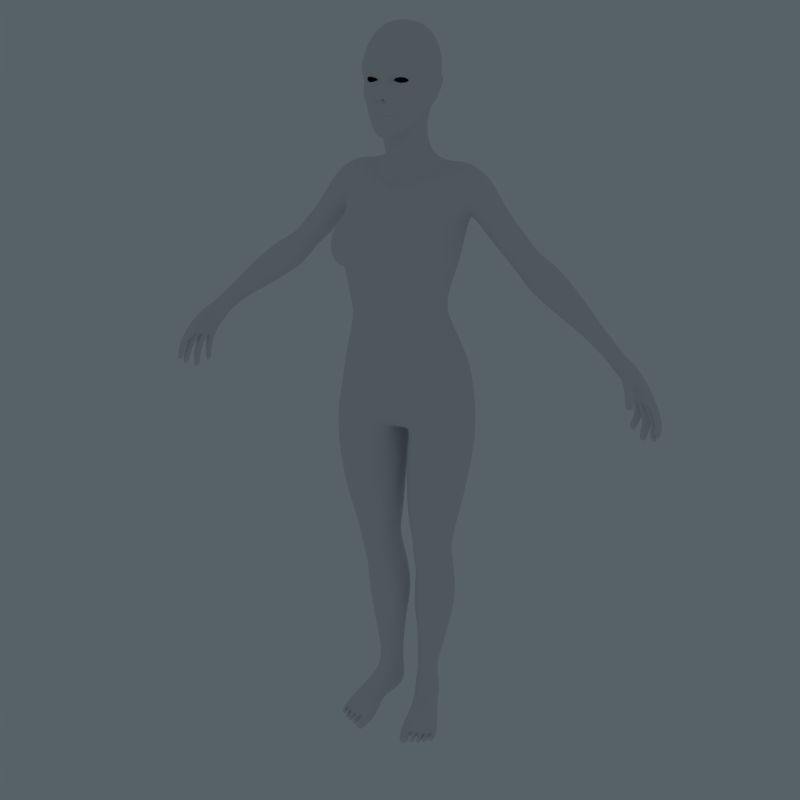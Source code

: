 # Source: cgc_character_female_basemesh.blend  (saved by Blender 2.61.0; exported with 4.5.12 LTS)
import bpy
from mathutils import Matrix  # noqa: F401  (used for matrix-valued properties, if any)

bpy.ops.wm.read_factory_settings(use_empty=True)
scene = bpy.context.scene
scene.name = 'Scene'

# ---- collections
col_collection_1 = bpy.data.collections.new('Collection 1'); scene.collection.children.link(col_collection_1)
col_collection_2 = bpy.data.collections.new('Collection 2'); scene.collection.children.link(col_collection_2)
col_collection_2.hide_render = True
col_collection_2.hide_viewport = True

# ---- materials (node trees are filled in below, after node groups)
mat_basemesh = bpy.data.materials.new('basemesh')
mat_basemesh.alpha_threshold = 0.0
mat_basemesh.use_transparent_shadow = False
mat_basemesh.roughness = 0.5
mat_basemesh.specular_intensity = 0.1
mat_basemesh.line_color = (0.0, 0.0, 0.0, 1.0)
mat_material = bpy.data.materials.new('Material')
mat_material.alpha_threshold = 0.0
mat_material.use_transparent_shadow = False
mat_material.roughness = 0.5
mat_material.line_color = (0.0, 0.0, 0.0, 1.0)

# ---- material node trees

# ---- world
world_world = bpy.data.worlds.new('World'); scene.world = world_world
world_world.color = (0.09638, 0.1211, 0.1352)
world_world.use_sun_shadow = False
world_world.sun_shadow_jitter_overblur = 0.0
world_world.cycles.sampling_method = 'MANUAL'
world_world.cycles.sample_map_resolution = 256

# ---- cameras
cam_camera = bpy.data.cameras.new('Camera')
cam_camera.clip_end = 100.0
cam_camera.lens = 35.0
cam_camera.sensor_width = 32.0
cam_camera.sensor_height = 18.0
cam_camera.ortho_scale = 7.314
cam_camera.dof.focus_distance = 0.0
cam_camera.dof.aperture_fstop = 128.0

# ---- lights
light_spot_002 = bpy.data.lights.new('Spot.002', 'SPOT')
light_spot_002.color = (1.0, 0.6001, 0.4054)
light_spot_002.transmission_factor = 0.0
light_spot_002.energy = 600.0
light_spot_002.shadow_buffer_clip_start = 0.5
light_spot_002.shadow_soft_size = 1.0
light_spot_002.shadow_maximum_resolution = 0.006
light_spot_002.use_absolute_resolution = True
light_spot_002.cycles.use_multiple_importance_sampling = False
light_spot_001 = bpy.data.lights.new('Spot.001', 'SPOT')
light_spot_001.color = (0.5038, 0.7461, 1.0)
light_spot_001.transmission_factor = 0.0
light_spot_001.use_shadow = False
light_spot_001.energy = 300.0
light_spot_001.shadow_buffer_clip_start = 0.5
light_spot_001.shadow_soft_size = 1.0
light_spot_001.shadow_maximum_resolution = 0.006
light_spot_001.use_absolute_resolution = True
light_spot_001.cycles.use_multiple_importance_sampling = False
light_spot = bpy.data.lights.new('Spot', 'SPOT')
light_spot.color = (1.0, 0.6734, 0.3117)
light_spot.transmission_factor = 0.0
light_spot.use_shadow = False
light_spot.energy = 200.0
light_spot.shadow_buffer_clip_start = 0.5
light_spot.shadow_soft_size = 1.0
light_spot.shadow_maximum_resolution = 0.006
light_spot.use_absolute_resolution = True
light_spot.cycles.use_multiple_importance_sampling = False

# ---- meshes
me_female_body_basemesh = bpy.data.meshes.new('female_body_basemesh')
me_female_body_basemesh.from_pydata([(0.07563, 0.4282, 1.877), (0.1452, 0.4193, 1.875), (0.169, 0.4921, 1.741), (0.08463, 0.4847, 1.746), (0.1952, 0.3791, 1.877), (0.2507, 0.3268, 1.879), (0.3775, 0.4715, 1.75), (0.2698, 0.4744, 1.742), (0.2715, 0.2525, 1.87), (0.2083, 0.2572, 1.976), (0.2174, 0.201, 1.951), (0.3262, 0.09007, 2.502), (0.3197, 0.05728, 2.494), (0.3123, 0.05749, 2.431), (0.3197, 0.08921, 2.448), (0.323, 0.02597, 2.495), (0.3075, 0.03502, 2.425), (0.1943, -0.1643, -0.6675), (3.338e-06, -0.1895, -0.6771), (3.338e-06, -0.1632, -0.8457), (0.2059, -0.1296, -0.7728), (0.3639, -0.2025, -0.6204), (0.3841, -0.2258, -0.7921), (0.5786, -0.1672, -0.5827), (0.6087, -0.1889, -0.7903), (0.704, -0.0263, -0.5713), (0.7397, -0.0451, -0.7886), (0.7297, 0.1876, -0.5547), (0.777, 0.163, -0.7932), (0.7506, 0.3318, -0.7994), (0.7049, 0.3612, -0.5416), (0.103, 0.6676, -0.5853), (0.3121, 0.7282, -0.55), (0.3071, 0.6771, -0.8384), (0.1408, 0.6497, -0.8195), (3.338e-06, 0.5801, -0.5508), (3.338e-06, 0.5622, -0.7033), (0.5471, 0.6497, -0.5262), (0.6424, 0.5341, -0.5312), (0.6812, 0.4997, -0.8067), (0.5707, 0.6127, -0.8095), (0.577, -0.006694, 1.17), (0.5679, -0.1197, 1.043), (0.5752, -0.04981, 0.9657), (0.5857, 0.04642, 1.117), (1.897, 0.09511, 0.2819), (1.909, 0.04939, 0.3069), (1.786, 0.07026, 0.3938), (1.768, 0.1178, 0.3598), (0.6981, 0.09926, 1.442), (0.6231, 0.05694, 1.506), (0.6273, 0.1137, 1.377), (0.6823, 0.1353, 1.391), (1.925, 0.2146, 0.329), (1.905, 0.187, 0.296), (1.772, 0.2231, 0.3754), (1.796, 0.2593, 0.4234), (0.5903, 0.08972, 1.254), (0.5902, 0.1123, 1.201), (0.6036, 0.191, 1.2), (0.6298, 0.188, 1.308), (0.5331, -0.2007, 0.9261), (0.5295, -0.1546, 0.7704), (0.5829, 0.4446, 1.308), (0.574, 0.5137, 1.437), (0.6832, 0.4724, 1.365), (0.6563, 0.4097, 1.329), (0.5916, 0.03704, 1.329), (1.966, 0.001629, 0.4153), (1.994, 0.03416, 0.4663), (1.883, 0.07073, 0.5934), (1.854, 0.02985, 0.5301), (1.612, 0.1277, 0.4613), (1.646, 0.08163, 0.4973), (1.497, 0.09321, 0.6004), (1.448, 0.1372, 0.5678), (1.98, 0.1931, 0.4248), (1.996, 0.141, 0.4598), (2.126, 0.09203, 0.3373), (2.11, 0.1414, 0.3038), (1.957, 0.2185, 0.3841), (1.829, 0.2695, 0.4849), (1.858, 0.2454, 0.5379), (1.766, 0.1764, 0.359), (1.897, 0.1471, 0.2822), (1.935, 0.01289, 0.3572), (1.817, 0.04222, 0.4501), (1.06, 0.4567, 1.118), (1.125, 0.4091, 1.172), (1.237, 0.3908, 1.048), (1.176, 0.4366, 1.004), (2.003, 0.07989, 0.4761), (2.133, 0.04007, 0.3511), (2.039, 0.0231, 0.208), (2.062, -0.01616, 0.2533), (1.888, 0.1238, 0.6019), (1.064, 0.1001, 1.131), (1.141, 0.144, 1.177), (1.009, 0.1521, 1.345), (0.9111, 0.1034, 1.316), (0.7862, 0.2154, 1.226), (0.9363, 0.234, 1.054), (0.9589, 0.1511, 1.057), (0.8114, 0.1343, 1.232), (1.174, 0.2554, 1.205), (1.287, 0.1504, 1.022), (1.295, 0.2466, 1.077), (1.688, 0.3185, 0.6536), (1.65, 0.3328, 0.5942), (1.469, 0.3838, 0.7065), (1.517, 0.3785, 0.7737), (1.615, 0.3057, 0.526), (1.595, 0.2524, 0.4746), (1.414, 0.2792, 0.5818), (1.434, 0.3445, 0.6349), (1.758, 0.1218, 0.7218), (1.753, 0.1917, 0.7277), (1.615, 0.2454, 0.849), (1.626, 0.1601, 0.8433), (1.695, 0.06581, 0.5553), (1.566, 0.08424, 0.6537), (0.9443, 0.4016, 1.05), (0.9306, 0.3119, 1.056), (0.7795, 0.3121, 1.224), (0.7951, 0.4041, 1.203), (1.725, 0.2706, 0.7003), (1.878, 0.194, 0.5796), (1.421, 0.2121, 0.5657), (1.597, 0.1947, 0.4587), (1.735, 0.06527, 0.6471), (1.609, 0.0933, 0.7557), (0.9877, 0.457, 1.068), (0.8265, 0.4725, 1.219), (1.158, 0.3512, 1.201), (1.277, 0.3354, 1.078), (0.9017, 0.4822, 1.271), (1.011, 0.09972, 1.087), (1.105, 0.1474, 0.9071), (1.179, 0.1162, 0.9177), (0.07102, 0.439, -1.3), (0.06592, 0.4667, -1.004), (0.1644, 0.5425, -0.9638), (0.1724, 0.5295, -1.289), (0.5855, -0.03849, 1.243), (0.561, -0.05981, 1.382), (0.5593, -0.1684, 1.294), (0.5949, -0.1715, 1.126), (0.5838, 0.008545, 1.452), (2.443, 0.03709, -0.4867), (2.402, 0.03039, -0.4569), (2.412, 0.05378, -0.4288), (2.461, 0.06811, -0.4444), (2.401, 0.004414, -0.4469), (2.398, 0.006907, -0.4864), (2.395, -0.01295, -0.482), (2.505, -0.07768, -0.5009), (2.503, -0.04959, -0.5091), (2.506, -0.07052, -0.5587), (2.508, -0.09642, -0.5544), (2.557, -0.03934, -0.5307), (2.514, -0.02521, -0.4635), (2.575, -0.007745, -0.4693), (2.42, -0.01471, -0.4414), (2.466, -0.007282, -0.473), (2.488, 0.01496, -0.4278), (2.433, -0.0005421, -0.4101), (2.577, -0.06001, -0.5298), (2.581, -0.08449, -0.5143), (2.572, -0.1092, -0.5813), (2.565, -0.09043, -0.5981), (2.623, -0.1512, -0.4531), (2.681, -0.1423, -0.4751), (2.687, -0.1077, -0.404), (2.624, -0.13, -0.4093), (2.68, -0.1193, -0.4903), (2.676, -0.1723, -0.5443), (2.673, -0.1551, -0.5614), (2.526, -0.09562, -0.4925), (2.597, -0.05989, -0.4525), (2.539, -0.07608, -0.445), (2.413, 0.02453, -0.4148), (2.517, -0.05467, -0.4518), (2.46, 0.01569, -0.4884), (2.443, -0.02628, -0.5196), (2.436, -0.01308, -0.5344), (2.664, -0.09726, -0.4933), (2.669, -0.06006, -0.4222), (2.688, -0.08027, -0.4139), (2.645, -0.1889, -0.4153), (2.642, -0.1634, -0.4235), (2.654, -0.1804, -0.4687), (2.656, -0.2029, -0.4635), (2.694, -0.1535, -0.4362), (2.641, -0.1463, -0.3768), (2.698, -0.1279, -0.3681), (2.665, -0.2067, -0.4032), (2.711, -0.1985, -0.4177), (2.712, -0.1747, -0.3488), (2.668, -0.1885, -0.3536), (2.483, 0.04463, -0.4422), (2.605, -0.1326, -0.4642), (2.607, -0.1088, -0.4194), (2.687, -0.1601, -0.2858), (2.645, -0.1774, -0.2999), (2.619, -0.1373, -0.3262), (2.672, -0.1137, -0.3057), (2.624, -0.1611, -0.317), (2.622, -0.1689, -0.2415), (2.599, -0.1503, -0.2606), (2.71, -0.175, -0.4304), (2.712, -0.1494, -0.3586), (2.713, -0.2158, -0.4827), (2.71, -0.1974, -0.4967), (2.685, -0.1347, -0.2945), (2.653, -0.09579, -0.2481), (2.667, -0.1198, -0.235), (2.606, -0.1052, -0.4736), (2.606, -0.08034, -0.4299), (2.597, -0.02829, -0.4642), (2.59, -0.09373, -0.3659), (2.609, -0.1133, -0.3532), (2.584, -0.1009, -0.2865), (2.561, -0.07975, -0.3026), (2.645, -0.1711, -0.3672), (2.666, -0.0867, -0.3343), (2.664, -0.05886, -0.3405), (2.646, -0.03948, -0.3506), (2.622, -0.0183, -0.2858), (2.642, -0.04059, -0.2738), (2.587, -0.06501, -0.3736), (2.593, -0.03512, -0.3852), (2.528, -0.05465, -0.3783), (2.435, 0.01669, -0.371), (2.493, 0.03682, -0.3737), (2.501, 0.05178, -0.325), (2.435, 0.02916, -0.3214), (2.588, -0.007353, -0.3963), (2.566, 0.01267, -0.4018), (2.556, 0.03072, -0.3395), (2.578, 0.01012, -0.3296), (2.508, -0.03358, -0.3854), (2.514, -0.04703, -0.3348), (2.492, -0.02479, -0.3457), (2.468, 0.08632, -0.3888), (2.416, 0.0684, -0.3869), (2.414, 0.08936, -0.34), (2.471, 0.109, -0.3424), (2.489, 0.06519, -0.3839), (2.495, 0.08477, -0.3359), (2.504, -0.005161, -0.3962), (2.489, 0.00713, -0.3539), (2.488, 0.09934, -0.2775), (2.465, 0.1223, -0.2863), (2.459, 0.1403, -0.2389), (2.485, 0.1137, -0.2284), (2.406, 0.1018, -0.294), (2.613, -0.1326, -0.5247), (2.612, -0.1572, -0.5196), (2.417, 0.03977, -0.3777), (2.407, 0.06855, -0.2882), (2.415, 0.05609, -0.3298), (2.494, 0.06731, -0.2698), (2.557, 0.02782, -0.2546), (2.535, 0.04869, -0.2662), (2.511, 0.06442, -0.2009), (2.535, 0.04155, -0.1872), (2.563, -0.003205, -0.2461), (2.583, -0.02116, -0.3208), (2.604, -0.02931, -0.2049), (2.608, -0.05916, -0.2005), (2.647, -0.07303, -0.2689), (2.522, -0.04233, -0.2529), (2.585, -0.008489, -0.2174), (2.557, -0.04673, -0.3113), (2.425, 0.04281, -0.2785), (2.552, 0.006079, -0.1554), (2.573, -0.01761, -0.1414), (2.528, -0.07349, -0.2468), (2.491, -0.03337, -0.2647), (2.553, -0.1169, -0.2135), (2.611, -0.0839, -0.1825), (2.593, -0.1225, -0.2709), (2.561, -0.1438, -0.203), (2.583, -0.1598, -0.1826), (2.539, -0.159, -0.1344), (2.513, -0.1429, -0.1558), (2.624, -0.1077, -0.1685), (2.584, -0.06954, -0.1278), (2.599, -0.0967, -0.1118), (2.547, -0.09469, -0.231), (2.497, -0.09487, -0.1745), (2.476, -0.07065, -0.1928), (2.42, -0.3802, -0.1075), (2.38, -0.3755, -0.1228), (2.401, -0.4301, -0.158), (2.436, -0.4359, -0.1473), (2.436, -0.3221, -0.1627), (2.4, -0.3308, -0.1595), (2.383, -0.273, -0.1331), (2.423, -0.2611, -0.136), (2.464, -0.3323, -0.139), (2.47, -0.3833, -0.1596), (2.445, -0.3745, -0.1779), (2.414, -0.3817, -0.1757), (2.402, 0.04223, -0.2282), (2.382, 0.07208, -0.24), (2.466, 0.02124, -0.2849), (2.471, -0.01065, -0.2776), (2.452, -0.03153, -0.2067), (2.43, -0.006384, -0.2223), (2.458, -0.3724, -0.1012), (2.469, -0.427, -0.1398), (2.624, -0.1397, -0.1624), (2.669, -0.1492, -0.2257), (2.445, -0.3144, -0.06139), (2.403, -0.3218, -0.06674), (2.404, -0.2195, -0.09586), (2.367, -0.2291, -0.0926), (2.333, -0.181, -0.04397), (2.385, -0.1766, -0.07591), (2.387, -0.2764, -0.02917), (2.347, -0.2732, -0.04599), (2.361, -0.3183, -0.08479), (2.434, -0.2323, -0.07075), (2.453, -0.274, -0.11), (2.427, -0.2692, -0.02351), (2.412, -0.2207, 0.03301), (2.366, -0.2287, 0.02573), (2.463, -0.1483, -0.04402), (2.506, -0.125, -0.001996), (2.46, -0.1165, 0.05185), (2.425, -0.1519, 0.0002365), (2.322, -0.1274, -0.03713), (2.322, -0.06691, -0.03472), (2.38, -0.06411, -0.09058), (2.394, -0.1144, -0.08456), (2.273, -0.1535, 0.05507), (2.276, -0.07224, 0.02538), (2.499, -0.1476, -0.08491), (2.54, -0.1229, -0.037), (2.424, -0.1417, -0.07505), (2.465, -0.1414, -0.1095), (2.386, -0.1475, -0.05323), (2.472, -0.05926, 0.04767), (2.517, -0.07076, -0.0002437), (2.301, -0.006839, -0.05399), (2.285, 0.0385, -0.07764), (2.34, 0.04263, -0.1222), (2.368, 0.004131, -0.1159), (2.428, -0.09503, -0.1178), (2.446, -0.1189, -0.1201), (2.429, 0.0673, 0.01045), (2.396, 0.1141, 0.001753), (2.345, 0.1155, 0.06859), (2.369, 0.07585, 0.08579), (2.373, 0.1423, -0.01745), (2.345, 0.1564, -0.0383), (2.287, 0.1528, 0.0265), (2.321, 0.1399, 0.04867), (2.472, -0.02569, 0.03777), (2.397, -0.001038, 0.1237), (2.401, -0.04712, 0.1289), (2.253, -0.008738, 0.01566), (2.454, 0.01925, 0.02453), (2.402, 0.03831, 0.08699), (2.435, 0.1072, -0.05873), (2.417, 0.1387, -0.07353), (2.328, 0.04462, 0.1547), (2.299, 0.1081, 0.1218), (2.234, 0.1087, 0.1835), (2.256, 0.0534, 0.2155), (1.229, 0.4265, 0.9493), (1.189, 0.4223, 0.9107), (1.119, 0.4377, 0.962), (1.324, 0.4316, 0.892), (1.394, 0.3868, 0.9305), (1.57, 0.3315, 0.8212), (0.5721, 0.5092, 1.645), (0.4676, 0.4611, 1.75), (0.6011, 0.4317, 1.76), (0.697, 0.462, 1.664), (0.658, 0.5086, 1.526), (0.7687, 0.4643, 1.579), (0.9791, 0.4325, 1.326), (1.277, 0.4256, 0.8315), (0.7724, 0.4941, 1.423), (0.8739, 0.4457, 1.46), (2.4, -0.01781, -0.1483), (2.409, -0.03874, -0.1449), (2.398, 0.003806, -0.1688), (2.382, 0.02501, -0.1648), (2.226, 0.04041, -0.01793), (2.425, -0.06986, -0.1434), (2.37, 0.04785, -0.1727), (2.277, 0.1387, 0.09911), (2.243, 0.1493, 0.064), (2.209, 0.1383, 0.1585), (2.424, 0.02935, -0.2292), (2.469, -0.03534, -0.1991), (2.352, 0.07671, -0.1927), (2.363, 0.1203, -0.1889), (2.39, 0.117, -0.2481), (2.55, -0.06906, -0.5954), (2.527, -0.1115, -0.5439), (2.543, 0.006742, -0.1782), (2.518, 0.05316, -0.134), (2.489, 0.07173, -0.1287), (2.391, 0.1572, -0.09222), (2.461, 0.125, -0.1488), (2.435, 0.1477, -0.164), (2.426, 0.004645, -0.5288), (2.411, -0.02418, -0.4762), (2.492, 0.07642, -0.2197), (2.629, -0.172, -0.5074), (2.578, -0.05121, -0.1364), (2.661, -0.1333, -0.56), (2.546, -0.006104, -0.09126), (2.52, 0.01655, -0.09011), (2.505, -0.1112, -0.1671), (2.404, -0.1019, 0.1025), (2.344, -0.1642, 0.1022), (2.319, -0.2249, 0.006619), (2.55, -0.07883, -0.0384), (2.539, -0.05222, -0.05085), (2.511, -0.04093, -0.01168), (2.594, -0.1354, -0.1078), (2.698, -0.1767, -0.4982), (2.466, 0.05695, -0.04776), (2.47, 0.09001, -0.1391), (2.494, 0.006993, -0.02837), (2.532, -0.0321, -0.07298), (2.516, 0.03014, -0.1128), (2.231, -0.05593, 0.08345), (2.257, -0.08691, 0.09895), (2.21, -0.0662, 0.1807), (2.176, -0.04216, 0.1494), (2.201, -0.007524, 0.05709), (2.188, 0.03579, 0.03728), (2.205, 0.1235, 0.03523), (2.24, 0.1249, -0.007535), (2.172, 0.1473, 0.1241), (2.288, 0.1278, -0.07772), (2.67, -0.2185, -0.4524), (2.144, 0.003304, 0.1156), (2.132, 0.0475, 0.09533), (2.409, -0.161, 0.08776), (2.338, 0.1266, -0.1261), (2.411, -0.1857, -0.02587), (2.322, -0.08556, 0.1468), (2.25, -0.0418, 0.214), (2.133, 0.09151, 0.09232), (2.19, 0.08473, 0.02805), (2.144, 0.1249, 0.1), (1.296, 0.1347, 0.8006), (1.375, 0.1321, 0.8329), (1.241, 0.1131, 0.9573), (1.208, 0.1609, 0.7959), (1.395, 0.1639, 0.9191), (1.164, 0.3613, 0.8588), (1.08, 0.3835, 0.9297), (1.146, 0.288, 0.8339), (1.066, 0.305, 0.9183), (1.346, 0.3263, 1.013), (1.368, 0.2442, 1.006), (1.345, 0.1089, 0.7319), (1.447, 0.1108, 0.7546), (1.292, 0.3817, 0.9853), (1.458, 0.3061, 0.9523), (1.473, 0.1334, 0.8592), (2.122, -0.001512, 0.3413), (2.092, -0.03, 0.2993), (2.265, 0.001812, 0.2253), (2.027, 0.1086, 0.185), (2.026, 0.06303, 0.1862), (2.036, 0.1435, 0.1959), (2.058, 0.1672, 0.2245), (2.089, 0.1663, 0.2703), (0.3104, 0.08793, 2.373), (0.3125, 0.06565, 2.378), (0.2855, 0.05023, 2.366), (0.2786, 0.07884, 2.361), (0.3841, 0.167, 2.623), (0.3738, 0.1735, 2.552), (0.3146, 0.1727, 2.55), (0.3312, 0.1636, 2.627), (0.324, 0.123, 2.463), (0.3408, 0.1598, 2.474), (0.3475, 0.1332, 2.526), (0.3603, 0.08407, 2.606), (0.3433, 0.05242, 2.562), (0.3683, 0.1273, 2.63), (0.3159, 0.1151, 2.387), (0.3164, 0.1449, 2.425), (0.3065, 0.01503, 2.413), (0.287, 0.02842, 2.35), (0.3419, 0.06501, 2.632), (0.3346, -0.0007141, 2.577), (0.3311, 0.03456, 2.574), (0.3317, 0.07431, 2.602), (0.3398, 0.1293, 2.659), (0.3325, 0.1202, 2.627), (0.2821, 0.1423, 2.422), (0.2871, 0.1576, 2.466), (0.2833, 0.1092, 2.376), (0.07634, -0.3792, 2.289), (0.07694, -0.3761, 2.286), (0.0943, -0.355, 2.289), (0.09422, -0.3578, 2.29), (0.0562, -0.3851, 2.291), (0.05744, -0.3946, 2.287), (0.2773, 0.01105, 1.712), (0.2172, 0.03315, 1.735), (0.1217, -0.03008, 1.696), (0.1472, -0.05236, 1.668), (0.3719, 0.1213, 1.766), (0.2565, 0.1176, 1.788), (0.0416, -0.4467, 2.427), (0.06273, -0.4485, 2.429), (0.04319, -0.464, 2.44), (0.03481, -0.4558, 2.436), (0.07418, -0.09781, 1.645), (0.08305, -0.1279, 1.634), (0.1983, -0.0793, 1.668), (0.1063, -0.3437, 2.289), (0.1039, -0.3487, 2.29), (0.06247, -0.04985, 1.676), (0.3852, 0.2054, 1.802), (0.2692, 0.1918, 1.838), (0.03093, -0.4222, 2.414), (0.03804, -0.4176, 2.391), (0.05512, -0.4045, 2.396), (0.04157, -0.4233, 2.409), (0.4021, 0.2741, 1.844), (0.1189, -0.3304, 2.281), (0.1182, -0.3393, 2.287), (0.1096, -0.3436, 2.288), (0.3082, -0.05179, 2.397), (0.2909, -0.04872, 2.339), (0.2456, 0.009768, 2.271), (0.2814, -0.05065, 2.291), (0.2544, -0.1276, 2.247), (0.2273, -0.09816, 2.198), (0.2446, 0.07486, 2.308), (0.2699, 0.07782, 2.338), (0.0731, -0.1047, 2.069), (0.07907, -0.0792, 2.005), (0.1305, -0.05007, 2.022), (0.157, -0.05605, 2.089), (0.2534, -0.2188, 2.561), (0.2868, -0.1772, 2.554), (0.2811, -0.183, 2.584), (0.2502, -0.2182, 2.581), (0.2146, 0.1893, 2.282), (0.1716, 0.2504, 2.295), (0.1809, 0.2542, 2.348), (0.224, 0.1843, 2.335), (0.05972, -0.1665, 2.094), (3.338e-06, -0.1721, 2.093), (3.338e-06, -0.1116, 2.042), (0.2382, 0.1314, 2.261), (0.2246, 0.1276, 2.171), (0.2012, 0.1855, 2.19), (0.2548, 0.1318, 2.323), (0.1163, -0.04744, 1.922), (0.1354, -0.02469, 1.914), (0.173, -0.007261, 2.027), (0.07836, -0.05436, 1.932), (0.04139, -0.01889, 1.766), (0.06561, -0.037, 1.765), (0.1129, 0.2884, 2.294), (0.1681, 0.2432, 2.214), (0.1204, 0.2837, 2.224), (3.338e-06, -0.09469, 1.998), (3.338e-06, -0.06703, 1.931), (0.239, 0.07675, 2.247), (0.2146, 0.07406, 2.151), (0.02369, -0.05427, 1.653), (3.338e-06, -0.05415, 1.65), (3.338e-06, -0.1018, 1.624), (0.02341, -0.1067, 1.625), (0.05496, 0.3002, 2.229), (0.04859, 0.2998, 2.291), (0.2038, 0.003524, 2.118), (0.2386, 0.01449, 2.219), (3.338e-06, 0.3066, 2.23), (3.338e-06, 0.2941, 2.283), (0.2668, 0.04013, 2.98), (0.1858, 0.02322, 3.049), (0.1769, -0.08915, 3.023), (0.2573, -0.05066, 2.947), (0.261, 0.1843, 2.391), (0.2287, 0.2613, 2.398), (0.2791, 0.2138, 2.464), (0.337, 0.1556, 2.815), (0.3013, 0.2547, 2.85), (0.2784, 0.1866, 2.94), (0.3099, 0.09541, 2.904), (0.08992, 0.0106, 3.087), (0.08084, -0.1024, 3.06), (3.338e-06, 0.00268, 3.094), (3.338e-06, -0.1068, 3.065), (0.3126, -0.001893, 2.869), (0.3411, 0.05664, 2.784), (0.3477, 0.1008, 2.71), (0.3423, 0.1905, 2.729), (0.3303, 0.2002, 2.653), (0.306, 0.3019, 2.65), (0.3097, 0.2898, 2.748), (0.1909, -0.1525, 2.169), (0.1396, -0.1079, 2.133), (0.1832, -0.05234, 2.162), (0.1928, 0.07175, 2.024), (0.1578, 0.03324, 1.897), (0.1913, 0.09698, 1.853), (0.2054, 0.1519, 1.913), (0.1232, 0.008456, 1.769), (0.1682, 0.0505, 1.793), (0.05281, 0.3129, 2.355), (0.1141, 0.304, 2.355), (3.338e-06, 0.2985, 2.349), (0.3364, -0.02711, 2.751), (0.3104, -0.08598, 2.835), (0.3271, -0.0918, 2.721), (0.3362, -0.04533, 2.644), (0.3453, 0.02204, 2.68), (0.2544, -0.1396, 2.904), (0.08613, -0.03036, 1.763), (0.2449, -0.2387, 2.542), (0.2777, -0.2034, 2.52), (0.2114, -0.2984, 2.631), (0.2375, -0.2433, 2.61), (0.2816, -0.2198, 2.635), (0.244, -0.2834, 2.669), (0.06778, -0.3428, 2.612), (0.1037, -0.3482, 2.64), (0.09871, -0.3661, 2.661), (0.05695, -0.3583, 2.62), (0.9593, 0.2785, 1.474), (1.042, 0.2699, 1.363), (1.021, 0.3694, 1.355), (0.9231, 0.3788, 1.47), (0.2327, -0.2053, 2.327), (0.2108, -0.188, 2.203), (0.2653, -0.1361, 2.327), (0.09957, -0.06008, -1.601), (0.0401, 0.09608, -1.598), (0.05632, 0.1079, -1.9), (0.109, -0.06095, -1.9), (0.1252, -0.02898, -2.126), (0.07925, 0.1231, -2.127), (0.1144, 0.1419, -2.347), (0.1535, 0.002223, -2.344), (0.3063, 0.5189, -1.605), (0.4997, 0.4831, -1.611), (0.4639, 0.4519, -1.927), (0.2925, 0.4831, -1.922), (0.2836, 0.4522, -2.171), (0.4328, 0.426, -2.173), (0.413, 0.4128, -2.41), (0.2864, 0.4347, -2.412), (0.596, 0.1542, -2.143), (0.575, 0.2568, -2.152), (0.6267, 0.2581, -1.923), (0.6517, 0.1412, -1.918), (0.3548, -0.1376, -2.134), (0.2203, -0.1271, -2.129), (0.2334, -0.07948, -2.347), (0.3467, -0.0878, -2.35), (0.3987, -0.2464, -1.611), (0.5677, -0.1765, -1.616), (0.5984, -0.1959, -1.3), (0.4127, -0.2597, -1.298), (0.8485, 0.09482, 1.274), (0.3745, -0.1916, -1.909), (0.5242, -0.1296, -1.914), (0.1982, -0.3116, 2.39), (0.2478, -0.2324, 2.396), (0.2617, -0.2491, 2.451), (0.1955, -0.3204, 2.455), (0.9175, 0.1583, 1.476), (0.1832, -0.2999, 2.567), (0.1958, -0.2911, 2.546), (0.216, -0.2618, 2.558), (0.2043, -0.2785, 2.573), (0.6827, 0.265, -1.619), (0.7116, 0.1328, -1.62), (0.2235, -0.231, -1.606), (0.219, -0.1786, -1.904), (0.6876, -0.03228, -1.62), (0.7607, 0.1396, -1.302), (0.7322, -0.0432, -1.302), (0.2203, -0.2749, 2.526), (0.2446, -0.2664, 2.499), (0.5643, 0.3724, -1.925), (0.613, 0.3941, -1.615), (0.5332, 0.5274, -1.29), (0.6591, 0.4334, -1.298), (0.06127, 0.2399, -1.907), (0.04569, 0.2448, -1.597), (0.02749, 0.1079, -1.326), (0.03118, 0.2813, -1.316), (0.09186, 0.3686, -1.914), (0.08092, 0.3897, -1.599), (0.1729, 0.4797, -1.601), (0.1742, 0.4482, -1.918), (0.1811, 0.4218, -2.166), (0.1093, 0.3525, -2.153), (0.2318, -0.2418, -1.302), (0.1045, -0.06923, -1.319), (0.6304, -0.003185, -1.917), (0.5775, 0.02761, -2.14), (0.485, -0.08309, -2.138), (0.4571, -0.03919, -2.354), (0.5356, 0.05909, -2.356), (0.3163, 0.5673, -1.296), (0.1005, 0.2077, -3.449), (0.1847, 0.134, -3.458), (0.1845, 0.1213, -3.26), (0.09383, 0.1995, -3.247), (0.1168, 0.1676, -3.012), (0.2033, 0.09057, -3.036), (0.2224, 0.07054, -2.851), (0.1428, 0.1413, -2.817), (0.5271, 0.2603, -3.249), (0.4381, 0.1636, -3.261), (0.4201, 0.1733, -3.46), (0.5027, 0.2643, -3.454), (0.4199, 0.2601, -3.884), (0.368, 0.1875, -3.882), (0.3342, 0.1974, -4.137), (0.3711, 0.2514, -4.139), (0.2404, 0.5986, -3.413), (0.1495, 0.5724, -3.413), (0.1466, 0.5864, -3.181), (0.2446, 0.6146, -3.18), (0.2607, 0.5747, -2.9), (0.1672, 0.5465, -2.9), (0.1892, 0.4867, -2.662), (0.2752, 0.5129, -2.663), (0.3039, 0.1276, -3.462), (0.3129, 0.1147, -3.265), (0.326, 0.08421, -3.042), (0.4456, 0.133, -3.033), (0.4452, 0.1102, -2.844), (0.3352, 0.06489, -2.858), (0.5192, 0.3657, -3.444), (0.5449, 0.3683, -3.231), (0.5305, 0.2286, -3.009), (0.5475, 0.3345, -2.978), (0.5389, 0.2949, -2.765), (0.5233, 0.1984, -2.809), (0.2915, 0.1465, -3.879), (0.21, 0.146, -3.877), (0.2152, 0.152, -4.13), (0.2787, 0.1592, -4.131), (0.501, 0.4475, -3.436), (0.525, 0.4547, -3.216), (0.3482, 0.3716, -4.163), (0.4097, 0.4051, -3.89), (0.4251, 0.3414, -3.887), (0.3645, 0.322, -4.155), (0.3881, 0.5934, -3.186), (0.3736, 0.5786, -3.418), (0.2216, 0.5106, -3.888), (0.3136, 0.5015, -3.89), (0.262, 0.4394, -4.174), (0.1892, 0.4386, -4.175), (0.0495, 0.3324, -3.222), (0.05938, 0.3327, -3.435), (0.1484, 0.1998, -3.876), (0.1135, 0.2955, -3.877), (0.126, 0.2615, -4.144), (0.162, 0.1891, -4.135), (0.4515, 0.5248, -3.425), (0.472, 0.5366, -3.198), (0.4779, 0.4987, -2.925), (0.3978, 0.5536, -2.904), (0.4012, 0.4933, -2.666), (0.4749, 0.444, -2.694), (0.06321, 0.4251, -3.425), (0.05362, 0.4301, -3.204), (0.07837, 0.3935, -2.939), (0.07444, 0.2979, -2.97), (0.1039, 0.26, -2.757), (0.1075, 0.3472, -2.715), (0.08527, 0.5167, -3.417), (0.07782, 0.5269, -3.188), (0.1156, 0.3753, -4.162), (0.1195, 0.4401, -3.883), (0.1615, 0.4859, -3.885), (0.1452, 0.4141, -4.17), (0.5289, 0.4189, -2.952), (0.37, 0.4629, -3.89), (0.3101, 0.4135, -4.169), (0.1112, 0.3677, -3.879), (0.1177, 0.3178, -4.153), (0.1012, 0.4882, -2.912), (0.4487, 0.01276, -2.625), (0.3358, -0.03424, -2.631), (0.545, 0.2104, -2.567), (0.529, 0.106, -2.587), (0.2199, -0.02724, -2.625), (0.5343, 0.263, -2.373), (0.5278, 0.2943, -2.553), (0.4793, 0.3744, -2.542), (0.487, 0.351, -2.388), (0.4036, 0.43, -2.537), (0.2741, 0.4508, -2.537), (0.09818, 0.178, -2.555), (0.1382, 0.04906, -2.585), (0.1019, 0.2734, -2.541), (0.1389, 0.347, -2.384), (0.1231, 0.3673, -2.532), (0.118, 0.2457, -2.361), (0.1858, 0.4243, -2.533), (0.5513, 0.1717, -2.361), (0.7319, 0.288, -1.302), (0.52, 0.3564, -2.161), (0.08355, 0.2392, -2.138), (0.2, 0.4081, -2.405), (0.3222, -0.5241, 1.031), (0.2885, -0.4944, 1.117), (0.1622, -0.4682, 1.089), (0.2297, -0.4945, 0.9578), (0.5019, -0.4191, 0.87), (0.5658, -0.2597, 0.9686), (0.5785, -0.3598, 1.004), (0.5348, -0.4521, 0.9637), (0.3708, -0.4746, 0.8807), (0.408, -0.5122, 0.9753), (0.4105, -0.5104, 1.109), (0.5201, -0.4123, 1.222), (0.5835, -0.2903, 1.21), (0.5255, -0.2571, 1.3), (0.4712, -0.2842, 1.324), (0.5395, -0.4727, 1.088), (0.6068, -0.3314, 1.113), (0.4111, -0.4564, 1.225), (0.3625, -0.3335, 1.303), (0.2868, -0.4381, 1.213), (0.2993, -0.386, 1.275), (0.2409, -0.1643, 1.486), (0.3527, -0.1067, 1.515), (0.3311, -0.0654, 1.573), (0.2276, -0.13, 1.546), (0.3163, -0.2625, 1.369), (0.2371, -0.3244, 1.315), (0.1642, -0.3945, 1.223), (0.4236, -0.208, 1.399), (0.4997, -0.1803, 1.367), (0.226, -0.2221, -1.068), (0.4038, -0.2536, -1.043), (3.338e-06, -0.07063, -0.922), (0.1241, -0.04714, -0.9056), (0.187, -0.2007, -0.5124), (3.338e-06, -0.2236, -0.532), (0.3388, -0.1998, -0.4426), (0.5263, -0.1457, -0.3452), (0.6821, 0.007818, -0.3108), (0.6102, -0.201, -1.042), (0.7486, -0.04759, -1.042), (0.04278, 0.1482, -1.104), (0.03726, 0.3226, -1.043), (0.6944, 0.2028, -0.3138), (0.665, 0.3495, -0.2884), (0.5978, 0.4897, -0.2542), (0.3222, 0.5819, -0.9898), (0.09259, 0.1973, -0.9851), (3.338e-06, 0.2034, -0.9977), (3.338e-06, 0.3371, -0.9117), (0.05907, 0.3576, -0.9138), (0.7543, 0.3104, -1.042), (0.6839, 0.4595, -1.034), (0.5643, 0.5373, -1.012), (0.7811, 0.1534, -1.044), (0.1089, -0.06372, -1.063), (0.05821, 0.5426, -0.8499), (0.1351, -0.4525, 0.9507), (3.338e-06, -0.4512, 0.9784), (3.338e-06, -0.4681, 0.8582), (0.1298, -0.4559, 0.8082), (0.07302, -0.4369, 1.116), (3.338e-06, -0.4269, 1.121), (0.4759, -0.03511, 1.525), (0.5062, 0.03949, 1.603), (0.3076, -0.4052, 0.7615), (0.3213, -0.3795, 0.8595), (0.399, 0.3996, 0.8793), (0.5116, 0.3075, 0.8838), (0.4734, 0.2233, 0.6808), (0.3667, 0.3024, 0.6672), (0.5421, 0.4134, 1.173), (0.4224, 0.4973, 1.16), (0.431, 0.5172, 1.293), (0.2724, 0.5371, 1.144), (0.2462, 0.5498, 1.269), (0.2438, 0.346, 0.6846), (0.2557, 0.424, 0.8977), (0.32, -0.007857, 1.691), (0.46, 0.1069, 1.743), (0.4697, 0.07759, 1.675), (0.3276, -0.03684, 1.628), (0.2181, -0.1088, 1.601), (3.338e-06, 0.4249, 1.868), (3.338e-06, 0.3749, 1.962), (0.06239, 0.3736, 1.971), (0.09731, 0.5148, 1.57), (3.338e-06, 0.4956, 1.56), (3.338e-06, 0.4693, 1.738), (0.1948, 0.5304, 1.58), (0.1273, 0.3588, 1.977), (0.1317, 0.4358, 0.1399), (3.338e-06, 0.4465, 0.0662), (3.338e-06, 0.3589, 0.3652), (0.1228, 0.3734, 0.3636), (3.338e-06, 0.5095, -0.1509), (0.1199, 0.5297, -0.08), (0.1159, 0.6329, -0.3021), (3.338e-06, 0.5794, -0.3428), (0.2672, 0.5194, -0.03868), (0.2815, 0.6416, -0.2401), (0.2456, 0.3391, 0.3663), (0.264, 0.4048, 0.1986), (3.338e-06, 0.479, -0.7953), (0.422, -0.2241, 0.1154), (0.5363, -0.08578, 0.131), (0.4621, -0.1423, 0.3523), (0.3737, -0.2736, 0.3389), (0.6129, -0.04782, -0.09286), (0.4748, -0.1916, -0.1192), (0.3246, -0.275, -0.1637), (0.287, -0.3595, 0.3709), (0.3103, -0.3051, 0.1147), (0.4164, -0.3081, 0.5528), (0.475, -0.167, 0.5255), (0.4454, -0.3226, 0.7521), (0.3018, -0.3896, 0.6101), (0.4929, -0.09909, 1.448), (0.09623, -0.3565, 1.253), (0.2702, -0.2142, 1.425), (0.1627, -0.2693, 1.37), (0.05951, 0.3274, 2.102), (3.338e-06, 0.3309, 2.098), (0.1297, 0.3102, 2.105), (1.227, 0.2953, 0.7196), (1.248, 0.3671, 0.7595), (1.235, 0.2238, 0.7115), (1.269, 0.1463, 0.7153), (0.1211, 0.3405, 0.5217), (3.338e-06, 0.3209, 0.5336), (3.338e-06, 0.3224, 0.7197), (0.1219, 0.3567, 0.7046), (0.2422, 0.3134, 0.5147), (0.1036, 0.5105, 1.42), (3.338e-06, 0.4931, 1.407), (0.2243, 0.5451, 1.408), (0.4045, 0.5279, 1.441), (1.473, 0.2095, 0.9521), (0.4776, -0.31, 0.8604), (0.1305, 0.4839, 1.163), (3.338e-06, 0.4556, 1.161), (3.338e-06, 0.4817, 1.275), (0.119, 0.5053, 1.279), (0.1276, 0.4129, 0.9197), (3.338e-06, 0.3613, 0.9206), (0.7963, 0.1063, 1.475), (0.7266, 0.1041, 1.571), (0.4208, 0.4548, 1.066), (0.5284, 0.3729, 1.06), (0.5692, 0.1833, 0.9056), (0.5268, 0.1041, 0.7067), (0.6622, 0.2102, 1.358), (0.6532, 0.3011, 1.336), (1.162, 0.2248, 0.8139), (1.074, 0.2279, 0.9111), (3.338e-06, -0.02998, 1.774), (0.2122, 0.1482, 2.063), (0.2025, 0.2028, 2.095), (0.5172, 0.3556, 1.835), (0.584, 0.3507, 1.818), (0.6741, 0.3871, 1.768), (0.4815, 0.5148, 1.617), (0.7611, 0.3963, 1.702), (0.04818, -0.03788, 1.71), (0.3444, 0.5257, 1.6), (0.173, 0.3115, 1.984), (0.5094, 0.2763, 1.838), (0.5963, 0.297, 1.824), (0.5158, 0.1874, 1.81), (0.5892, 0.23, 1.817), (0.1663, 0.2645, 2.107), (0.6374, 0.1103, 1.677), (0.8356, 0.1663, 1.615), (0.7594, 0.1799, 1.707), (0.8387, 0.3933, 1.611), (0.8705, 0.2895, 1.619), (0.7922, 0.3006, 1.708), (0.7038, 0.3107, 1.771), (0.6763, 0.2094, 1.771), (0.5866, 0.1327, 1.734), (0.1626, -0.4509, 0.6847), (3.338e-06, -0.4486, 0.6967), (3.338e-06, -0.4176, 0.4096), (0.1556, -0.407, 0.415), (0.3618, 0.2618, 0.5057), (0.4379, 0.189, 0.52), (0.4316, 0.2146, 0.3675), (0.3685, 0.2825, 0.3674), (0.4823, 0.09129, 0.5252), (0.4742, 0.1201, 0.3679), (0.4948, -0.01258, 0.5285), (0.4867, 0.01692, 0.3639), (0.5436, -0.01487, 0.7364), (0.4906, 0.5717, -0.2074), (0.1755, -0.3473, -0.1743), (3.338e-06, -0.3345, -0.1994), (0.1641, -0.3803, 0.1296), (3.338e-06, -0.3948, 0.1112), (0.6079, 0.2698, -0.0583), (0.634, 0.1411, -0.08675), (0.5659, 0.0845, 0.146), (0.5362, 0.1866, 0.1776), (0.4722, 0.2784, 0.2066), (0.4512, 0.4635, -0.005072), (0.5456, 0.3891, -0.02806), (0.3983, 0.3495, 0.2149), (3.338e-06, -0.3801, 1.229), (0.3853, -0.1569, 1.454), (0.2618, 0.4789, 1.068), (0.5823, 0.2578, 1.073), (0.5993, 0.1487, 1.092), (0.5889, 0.06578, 0.9325), (0.1318, 0.4471, 1.061), (3.338e-06, 0.4144, 1.052), (0.1474, -0.204, 1.465), (0.1341, -0.1671, 1.533), (0.348, 0.178, -4.278), (0.3746, 0.2418, -4.311), (0.4024, 0.3151, -4.518), (0.4282, 0.2149, -4.529), (0.413, 0.2163, -4.679), (0.3959, 0.3216, -4.67), (0.4045, -0.529, -4.721), (0.4015, -0.5284, -4.637), (0.3487, -0.5408, -4.635), (0.3498, -0.5432, -4.725), (0.226, 0.1344, -4.251), (0.2833, 0.145, -4.254), (0.2452, 0.4539, -4.321), (0.1796, 0.4508, -4.32), (0.5268, -0.4768, -4.72), (0.5232, -0.4771, -4.644), (0.4752, -0.4717, -4.639), (0.476, -0.4714, -4.72), (0.133, 0.245, -4.297), (0.1676, 0.1543, -4.262), (0.1313, 0.1717, -4.478), (0.1115, 0.2847, -4.486), (0.1066, 0.3077, -4.663), (0.1149, 0.2036, -4.666), (0.1422, 0.4249, -4.318), (0.1306, 0.4362, -4.486), (0.173, 0.4683, -4.486), (0.1821, 0.4587, -4.641), (0.1326, 0.4287, -4.638), (0.3634, 0.4113, -4.659), (0.3589, 0.4044, -4.503), (0.1207, 0.3144, -4.308), (0.1158, 0.3812, -4.315), (0.3368, 0.391, -4.324), (0.2909, 0.4309, -4.322), (0.3645, 0.3264, -4.325), (0.4742, -0.5066, -4.72), (0.4733, -0.5072, -4.639), (0.4186, -0.5112, -4.637), (0.4218, -0.5113, -4.721), (0.2493, 0.4759, -4.488), (0.2699, 0.4744, -4.644), (0.3026, 0.4517, -4.493), (0.3183, 0.4555, -4.644), (0.1043, 0.3884, -4.654), (0.1028, 0.3806, -4.488), (0.1826, 0.4091, -4.67), (0.1925, 0.3111, -4.686), (0.3487, -0.4861, -4.636), (0.3498, -0.4885, -4.724), (0.6005, -0.3785, -4.65), (0.6041, -0.3717, -4.72), (0.6024, -0.3042, -4.72), (0.6008, -0.318, -4.645), (0.4015, -0.4738, -4.638), (0.4045, -0.4744, -4.721), (0.396, -0.4197, -4.721), (0.393, -0.4191, -4.624), (0.4742, -0.4459, -4.72), (0.4218, -0.4625, -4.721), (0.4218, -0.4137, -4.72), (0.4742, -0.3853, -4.719), (0.4186, -0.4622, -4.638), (0.4733, -0.3932, -4.635), (0.4918, -0.3817, -4.719), (0.4929, -0.3918, -4.635), (0.5469, -0.3822, -4.645), (0.5366, -0.4187, -4.644), (0.586, -0.4294, -4.649), (0.3291, -0.4912, -4.635), (0.3298, -0.4924, -4.724), (0.316, -0.4327, -4.724), (0.3156, -0.4313, -4.62), (0.5403, -0.4187, -4.72), (0.5879, -0.4286, -4.721), (0.1777, 0.03093, -4.535), (0.2197, -0.03906, -4.425), (0.1886, 0.06205, -4.368), (0.552, -0.3779, -4.72), (0.3412, -0.4338, -4.724), (0.3402, -0.4314, -4.621), (0.5335, -0.4181, -4.645), (0.4834, -0.4301, -4.642), (0.5377, -0.4135, -4.72), (0.4841, -0.4248, -4.719), (0.532, -0.3515, -4.721), (0.2661, -0.2895, -4.553), (0.2349, -0.1418, -4.472), (0.1965, -0.1229, -4.57), (0.2002, -0.2761, -4.584), (0.2225, -0.5328, -4.724), (0.2025, -0.449, -4.724), (0.3532, -0.5589, -4.724), (0.3525, -0.5576, -4.634), (0.2511, -0.6032, -4.628), (0.2459, -0.5993, -4.724), (0.2277, -0.5367, -4.63), (0.466, 0.08001, -4.554), (0.4496, 0.02107, -4.462), (0.4844, -0.07148, -4.514), (0.5135, -0.03726, -4.569), (0.2602, 0.04866, -4.359), (0.4733, -0.4502, -4.642), (0.568, -0.1944, -4.591), (0.5825, -0.1949, -4.707), (0.5262, -0.03776, -4.7), (0.2794, -0.03543, -4.413), (0.313, -0.1229, -4.466), (0.377, -0.01011, -4.42), (0.3409, 0.06767, -4.363), (0.4135, -0.0946, -4.476), (0.2081, 0.2072, -4.689), (0.3303, 0.2141, -4.687), (0.3222, 0.3191, -4.688), (0.2962, 0.4189, -4.673), (0.404, 0.1011, -4.402), (0.301, -0.3892, -4.605), (0.1991, -0.3906, -4.594), (0.2067, -0.4539, -4.61), (0.4186, -0.4133, -4.624), (0.3687, -0.2834, -4.543), (0.3483, -0.4009, -4.613), (0.3951, -0.3958, -4.614), (0.418, -0.3763, -4.616), (0.4874, -0.3524, -4.622), (0.4631, -0.3603, -4.618), (0.5554, -0.3511, -4.637), (0.5514, -0.3155, -4.627), (0.5238, -0.3281, -4.624), (0.5393, -0.3539, -4.636), (0.5591, -0.3412, -4.72), (0.5939, -0.2754, -4.633), (0.5972, -0.2638, -4.715), (0.2463, 0.05716, -4.682), (0.1798, 0.04236, -4.623), (0.1823, -0.3649, -4.717), (0.5173, -0.2223, -4.559), (0.4645, 0.08928, -4.693), (0.4615, -0.2569, -4.549), (0.1783, -0.2441, -4.708), (0.2976, -0.3306, -4.729), (0.1919, -0.1136, -4.636), (0.5427, -0.2765, -4.724), (0.3852, -0.315, -4.727), (0.4724, -0.3005, -4.726), (0.4242, -0.0613, -4.704), (0.3794, 0.07422, -4.698), (0.2752, -0.2308, -4.721), (0.3567, -0.2167, -4.72), (0.4323, -0.2064, -4.719), (0.488, -0.1931, -4.718), (0.2774, -0.09429, -4.689), (0.3324, -0.1421, -4.704), (0.4022, -0.1316, -4.703), (0.3955, 0.1801, -3.669), (0.4608, 0.2631, -3.667), (0.2042, 0.1401, -3.665), (0.3018, 0.1368, -3.668), (0.4126, 0.4959, -3.655), (0.4557, 0.4276, -3.661), (0.3474, 0.5426, -3.652), (0.238, 0.5577, -3.648), (0.09688, 0.316, -3.654), (0.1335, 0.2046, -3.66), (0.09781, 0.3989, -3.65), (0.1128, 0.4814, -3.648), (0.1645, 0.5324, -3.647), (0.4719, 0.3544, -3.663), (0.1281, 0.4336, -2.678), (0.5223, 0.3716, -2.729), (0.1463, -0.31, 2.815), (0.2178, -0.2651, 2.793), (0.2354, -0.2167, 2.838), (0.1612, -0.2658, 2.88), (0.257, 0.1193, 3.001), (0.1957, 0.135, 3.057), (3.338e-06, 0.4041, 2.928), (0.1209, 0.3939, 2.919), (0.1152, 0.4417, 2.781), (3.338e-06, 0.4564, 2.788), (0.1015, -0.353, 2.282), (0.1105, -0.3488, 2.258), (0.1257, -0.3244, 2.277), (0.05974, -0.4053, 2.487), (0.05494, -0.4171, 2.465), (0.07164, -0.3934, 2.427), (0.08559, -0.3859, 2.463), (0.2034, -0.2812, 2.33), (0.1876, -0.2627, 2.238), (0.06783, -0.3384, 2.829), (0.07118, -0.3049, 2.905), (0.2664, 0.1269, 2.355), (0.2096, 0.2582, 3.0), (0.1455, 0.3368, 2.41), (0.05707, 0.3637, 2.41), (0.07721, -0.22, 2.999), (3.338e-06, -0.2202, 3.003), (3.338e-06, -0.3078, 2.915), (0.1773, -0.1846, 2.962), (0.02194, -0.3752, 2.61), (0.03156, -0.3713, 2.625), (3.338e-06, -0.379, 2.626), (3.338e-06, -0.38, 2.608), (0.2247, -0.2465, 2.575), (0.2281, -0.2451, 2.588), (0.03809, -0.3485, 2.591), (0.05, -0.3342, 2.591), (0.02921, -0.3626, 2.59), (0.02998, -0.3754, 2.565), (0.04013, -0.3554, 2.566), (0.1717, -0.314, 2.53), (0.1619, -0.3181, 2.548), (0.1328, -0.325, 2.233), (0.1469, -0.3081, 2.206), (0.1616, -0.2897, 2.253), (0.1425, -0.3263, 2.266), (0.2167, 0.3954, 2.654), (0.2868, 0.304, 2.557), (0.1992, 0.3856, 2.558), (0.0912, 0.4361, 2.566), (0.1084, 0.4546, 2.664), (0.02392, -0.4165, 2.542), (0.02188, -0.3959, 2.566), (3.338e-06, -0.4005, 2.569), (3.338e-06, -0.4276, 2.543), (0.2676, 0.287, 2.473), (0.3217, 0.0002059, 2.494), (0.1808, -0.3252, 2.509), (0.08556, -0.378, 2.501), (0.08189, -0.3543, 2.542), (0.05525, -0.3868, 2.517), (3.338e-06, -0.3992, 2.14), (0.05515, -0.3851, 2.149), (0.04615, -0.3901, 2.196), (3.338e-06, -0.4026, 2.193), (0.1632, -0.3131, 2.301), (0.1334, -0.3393, 2.299), (0.07356, -0.3298, 2.602), (0.1068, -0.3387, 2.63), (3.338e-06, 0.4478, 2.568), (3.338e-06, 0.4716, 2.668), (0.1951, -0.3219, 2.733), (0.114, -0.3554, 2.731), (0.1705, -0.35, 2.67), (0.05894, -0.4062, 2.427), (0.05445, -0.4264, 2.455), (0.2096, -0.2834, 2.603), (0.2131, -0.2704, 2.59), (0.2225, -0.2602, 2.606), (0.157, -0.3197, 2.565), (0.09068, -0.3299, 2.573), (0.09373, -0.3247, 2.579), (0.0738, -0.318, 2.583), (0.06536, -0.3272, 2.579), (0.1769, 0.3623, 2.472), (0.1611, -0.3403, 2.644), (0.1566, -0.329, 2.634), (0.08636, -0.3389, 2.559), (0.117, -0.332, 2.543), (0.1183, -0.3328, 2.562), (0.0606, -0.3254, 2.588), (0.07252, -0.318, 2.59), (0.08514, -0.3243, 2.603), (0.1841, -0.3104, 2.618), (0.1897, -0.3004, 2.625), (0.1551, -0.3271, 2.623), (3.338e-06, 0.406, 2.476), (0.07595, 0.401, 2.476), (3.338e-06, 0.3615, 2.409), (0.1111, -0.3346, 2.617), (0.21, -0.267, 2.583), (0.1783, -0.3041, 2.614), (0.1524, -0.3177, 2.618), (0.1227, -0.3383, 2.294), (0.1173, -0.3703, 2.4), (0.07298, -0.39, 2.364), (0.1057, -0.3719, 2.358), (3.338e-06, -0.4249, 2.26), (0.03285, -0.4141, 2.259), (0.02883, -0.4174, 2.279), (3.338e-06, -0.4274, 2.277), (0.04979, -0.4088, 2.361), (0.06229, -0.4119, 2.314), (0.08204, -0.3969, 2.302), (0.0371, -0.3944, 2.242), (3.338e-06, -0.4049, 2.237), (0.09909, -0.373, 2.301), (0.1111, -0.3548, 2.299), (0.1263, -0.3497, 2.328), (0.09523, -0.3537, 2.287), (0.07873, -0.378, 2.283), (0.07946, -0.3881, 2.293), (0.06047, -0.4039, 2.3), (0.03211, -0.4274, 2.45), (0.04693, -0.4322, 2.411), (0.02897, -0.4334, 2.455), (0.1092, -0.354, 2.29), (0.09806, -0.3675, 2.291), (0.03001, -0.4122, 2.292), (3.338e-06, -0.4222, 2.292), (0.08125, -0.3733, 2.273), (0.1604, -0.2805, 2.188), (0.1181, -0.3453, 2.526), (0.126, -0.3587, 2.491), (0.121, -0.3267, 2.568), (0.08747, -0.3637, 2.242), (0.09917, -0.3531, 2.204), (0.09537, 0.1419, 3.095), (3.338e-06, -0.3423, 2.836), (3.338e-06, -0.384, 2.589), (0.02185, -0.3777, 2.589), (0.06164, -0.3983, 2.277), (0.03704, -0.4031, 2.532), (0.06899, -0.3781, 2.244), (0.0781, -0.3695, 2.2), (0.0264, -0.4382, 2.514), (3.338e-06, -0.4471, 2.514), (3.338e-06, -0.4313, 2.31), (0.03026, -0.4263, 2.308), (0.03013, -0.4374, 2.338), (3.338e-06, -0.4369, 2.335), (0.06279, -0.3537, 2.109), (0.09788, -0.3319, 2.131), (0.09102, -0.361, 2.163), (0.02497, -0.4232, 2.365), (3.338e-06, -0.4269, 2.365), (0.1012, 0.2837, 3.036), (0.06358, -0.3969, 2.261), (0.1127, -0.1595, 2.107), (0.1028, -0.2447, 2.109), (0.06649, -0.2581, 2.097), (0.01861, -0.4307, 2.398), (3.338e-06, -0.4318, 2.394), (3.338e-06, -0.463, 2.495), (0.02649, -0.4568, 2.495), (3.338e-06, -0.4913, 2.463), (0.0294, -0.4859, 2.464), (0.02659, -0.4684, 2.484), (3.338e-06, -0.4735, 2.484), (0.06355, -0.434, 2.447), (0.04626, -0.4582, 2.457), (0.02376, -0.4394, 2.459), (0.04261, -0.4485, 2.473), (0.06491, -0.4206, 2.405), (0.02311, -0.4612, 2.432), (0.02992, -0.4618, 2.437), (0.03354, -0.4851, 2.441), (0.01542, -0.4782, 2.418), (0.1528, -0.3409, 2.347), (0.1537, -0.1923, 2.139), (0.1318, -0.2307, 2.125), (0.1659, -0.2384, 2.167), (0.2855, -0.1454, 2.39), (3.338e-06, -0.4873, 2.414), (3.338e-06, -0.4585, 2.411), (0.01327, -0.4493, 2.415), (3.338e-06, -0.4978, 2.436), (0.02327, -0.4247, 2.416), (0.02238, -0.4494, 2.431), (0.01619, -0.4211, 2.447), (0.01319, -0.4351, 2.453), (0.01385, -0.4431, 2.455), (0.01882, -0.4439, 2.459), (0.0289, -0.4182, 2.445), (0.0222, -0.4164, 2.445), (0.1757, -0.2947, 2.571), (0.1528, -0.3117, 2.568), (0.1133, -0.3247, 2.612), (0.08952, -0.3176, 2.603), (0.2003, -0.2654, 2.585), (0.2032, -0.2696, 2.59), (0.123, -0.3193, 2.571), (0.09566, -0.318, 2.582), (0.07847, -0.3127, 2.585), (0.1951, -0.2754, 2.576), (0.2005, -0.2817, 2.601), (0.07742, -0.3122, 2.592), (0.3119, -0.1158, 2.552), (0.3096, -0.1354, 2.488), (0.3066, -0.128, 2.595), (0.3104, -0.1748, 2.668), (0.278, -0.246, 2.727), (0.2856, -0.1999, 2.761), (0.2949, -0.1539, 2.792), (0.3241, -0.07891, 2.62), (0.3196, -0.1328, 2.698), (0.2295, 0.3498, 2.895), (0.2251, 0.3873, 2.766), (3.338e-06, 0.1426, 3.101), (3.338e-06, 0.2865, 3.044), (0.3038, 0.2214, 2.549), (0.05116, -0.3349, 2.572), (0.1155, -0.3399, 2.177), (3.338e-06, -0.3684, 2.094), (3.338e-06, -0.3361, 2.081), (0.06671, -0.321, 2.092), (0.1281, -0.2805, 2.133), (0.1016, -0.3007, 2.116), (3.338e-06, -0.2675, 2.093), (0.05487, -0.1492, 1.579), (3.338e-06, -0.1469, 1.579), (3.338e-06, -0.1825, 1.523), (0.06632, -0.1793, 1.527), (0.03208, -0.02157, 1.705), (0.1231, -0.3113, 2.149), (3.338e-06, -0.4137, 2.296), (0.03047, -0.409, 2.296), (0.04255, -0.4234, 2.504), (0.04232, -0.4388, 2.485), (0.1323, -0.3716, 2.448), (0.06487, -0.4113, 2.426), (0.06146, -0.3773, 2.725), (0.04677, -0.3776, 2.657), (0.3239, -0.05592, 2.473), (0.3222, -0.06385, 2.563), (2.341, -0.02248, 0.1698), (0.6192, 0.2913, 1.305), (0.5915, 0.3033, 1.187), (0.3959, 0.3542, 1.836), (3.338e-06, -0.2197, 1.455), (0.07191, -0.216, 1.458), (0.07387, -0.2611, 1.381), (3.338e-06, -0.2653, 1.381), (0.05951, -0.3155, 1.315), (0.1127, -0.1574, 1.581), (3.338e-06, -0.3229, 1.308), (3.338e-06, -0.02136, 1.703), (0.03993, -0.1311, 1.601), (3.338e-06, -0.1271, 1.6), (3.338e-06, -0.385, 2.657), (3.338e-06, -0.3818, 2.727), (2.275, 0.07855, -0.08207), (2.227, 0.08405, -0.02047), (2.327, 0.08329, -0.132)], [], [(0, 1, 2, 3), (4, 5, 6, 7), (8, 5, 9, 10), (11, 12, 13, 14), (13, 12, 15, 16), (17, 18, 19, 20), (21, 17, 20, 22), (23, 21, 22, 24), (25, 23, 24, 26), (27, 25, 26, 28), (29, 30, 27, 28), (31, 32, 33, 34), (35, 31, 34, 36), (37, 38, 39, 40), (32, 37, 40, 33), (41, 42, 43, 44), (45, 46, 47, 48), (49, 50, 51, 52), (53, 54, 55, 56), (57, 58, 59, 60), (61, 62, 43, 42), (63, 64, 65, 66), (67, 57, 60, 51), (68, 69, 70, 71), (72, 73, 74, 75), (76, 77, 78, 79), (76, 80, 81, 82), (83, 84, 45, 48), (85, 68, 71, 86), (87, 88, 89, 90), (77, 91, 92, 78), (85, 46, 93, 94), (69, 91, 95, 70), (96, 97, 98, 99), (100, 101, 102, 103), (104, 97, 105, 106), (107, 108, 109, 110), (111, 112, 113, 114), (115, 116, 117, 118), (73, 119, 120, 74), (121, 122, 123, 124), (107, 125, 126, 82), (127, 128, 72, 75), (119, 129, 130, 120), (131, 121, 124, 132), (133, 104, 106, 134), (87, 131, 132, 135), (88, 133, 134, 89), (136, 102, 137, 138), (139, 140, 141, 142), (143, 144, 145, 146), (147, 67, 51, 50), (148, 149, 150, 151), (152, 149, 153, 154), (155, 156, 157, 158), (159, 156, 160, 161), (162, 163, 164, 165), (166, 167, 168, 169), (170, 171, 172, 173), (174, 171, 175, 176), (177, 167, 178, 179), (152, 162, 165, 180), (155, 177, 179, 181), (182, 163, 183, 184), (174, 185, 186, 187), (188, 189, 190, 191), (192, 189, 193, 194), (195, 196, 197, 198), (182, 148, 151, 199), (200, 170, 173, 201), (202, 203, 198, 197), (204, 205, 194, 193), (206, 203, 207, 208), (209, 192, 194, 210), (209, 196, 211, 212), (213, 205, 214, 215), (185, 216, 217, 186), (166, 159, 161, 218), (219, 220, 221, 222), (188, 195, 198, 223), (206, 204, 193, 223), (213, 202, 197, 210), (224, 220, 173, 172), (225, 226, 227, 228), (225, 224, 172, 187), (229, 226, 186, 217), (219, 229, 217, 201), (230, 231, 179, 178), (232, 233, 234, 235), (236, 237, 238, 239), (240, 231, 241, 242), (243, 244, 245, 246), (247, 243, 246, 248), (237, 249, 250, 238), (251, 252, 253, 254), (236, 230, 178, 218), (255, 252, 246, 245), (200, 216, 256, 257), (258, 244, 150, 180), (259, 255, 245, 260), (251, 261, 234, 248), (258, 232, 235, 260), (240, 249, 160, 181), (262, 263, 264, 265), (262, 266, 267, 239), (247, 233, 164, 199), (268, 269, 270, 228), (271, 272, 227, 273), (261, 274, 235, 234), (268, 272, 275, 276), (277, 271, 273, 222), (266, 278, 241, 267), (279, 280, 214, 281), (282, 283, 284, 285), (282, 279, 281, 208), (286, 280, 287, 288), (269, 289, 221, 270), (277, 289, 290, 291), (292, 293, 294, 295), (296, 297, 298, 299), (296, 300, 301, 302), (293, 297, 303, 294), (259, 274, 304, 305), (306, 263, 238, 250), (307, 278, 308, 309), (307, 306, 250, 242), (300, 310, 311, 301), (312, 283, 207, 313), (292, 310, 314, 315), (286, 312, 313, 215), (316, 317, 318, 319), (320, 321, 322, 315), (321, 317, 298, 322), (316, 323, 324, 299), (323, 325, 314, 324), (320, 325, 326, 327), (328, 329, 330, 331), (332, 333, 334, 335), (333, 332, 336, 337), (329, 328, 338, 339), (328, 340, 341, 338), (335, 340, 342, 332), (343, 330, 329, 344), (345, 346, 347, 348), (335, 334, 349, 350), (351, 352, 353, 354), (355, 356, 357, 358), (343, 359, 360, 361), (345, 333, 337, 362), (363, 351, 354, 364), (355, 352, 365, 366), (367, 354, 353, 368), (354, 367, 360, 364), (368, 369, 370, 367), (90, 371, 372, 373), (110, 374, 375, 376), (108, 107, 82, 81), (77, 76, 82, 126), (377, 378, 379, 380), (381, 377, 380, 382), (88, 87, 135, 383), (371, 374, 384, 372), (369, 79, 78, 370), (385, 381, 382, 386), (387, 388, 334, 348), (389, 387, 348, 390), (346, 345, 362, 391), (334, 388, 392, 349), (347, 393, 390, 348), (368, 353, 358, 394), (385, 135, 132, 65), (394, 358, 357, 395), (369, 368, 394, 396), (304, 397, 390, 393), (397, 309, 389, 390), (308, 398, 388, 387), (305, 399, 400, 401), (159, 166, 169, 402), (231, 240, 181, 179), (177, 155, 158, 403), (169, 158, 157, 402), (306, 307, 309, 397), (266, 262, 265, 404), (405, 265, 264, 406), (230, 236, 239, 267), (356, 355, 366, 407), (366, 408, 409, 407), (408, 254, 253, 409), (243, 247, 199, 151), (148, 182, 184, 410), (232, 258, 180, 165), (162, 152, 154, 411), (261, 251, 254, 412), (333, 345, 348, 334), (271, 277, 291, 398), (170, 200, 257, 413), (224, 225, 228, 270), (269, 268, 276, 414), (176, 257, 256, 415), (185, 174, 176, 415), (416, 276, 275, 417), (392, 291, 290, 349), (220, 219, 201, 173), (340, 328, 331, 342), (341, 350, 418, 285), (330, 343, 361, 419), (342, 319, 318, 332), (327, 420, 336, 421), (302, 295, 294, 303), (297, 296, 302, 303), (293, 292, 315, 322), (317, 316, 299, 298), (321, 320, 327, 421), (422, 288, 287, 423), (344, 422, 423, 424), (202, 213, 215, 313), (312, 286, 288, 425), (192, 209, 212, 426), (427, 406, 428, 365), (429, 430, 416, 417), (431, 427, 429, 417), (406, 427, 431, 405), (351, 363, 429, 427), (352, 351, 427, 365), (154, 184, 183, 411), (203, 206, 223, 198), (352, 355, 358, 353), (432, 433, 434, 435), (279, 282, 285, 418), (436, 437, 391, 362), (432, 436, 362, 337), (438, 395, 357, 439), (396, 394, 395, 440), (340, 335, 350, 341), (349, 290, 418, 350), (285, 284, 338, 341), (363, 359, 424, 429), (291, 392, 388, 398), (433, 432, 337, 336), (356, 441, 439, 357), (359, 343, 344, 424), (191, 212, 211, 442), (359, 363, 364, 360), (437, 436, 443, 444), (331, 330, 419, 445), (436, 432, 435, 443), (446, 407, 409, 400), (408, 366, 365, 428), (318, 421, 336, 332), (326, 447, 331, 445), (319, 342, 331, 447), (420, 327, 326, 445), (295, 302, 301, 311), (300, 296, 299, 324), (310, 292, 295, 311), (297, 293, 322, 298), (310, 300, 324, 314), (317, 321, 421, 318), (441, 356, 407, 446), (323, 316, 319, 447), (325, 323, 447, 326), (276, 416, 430, 414), (325, 320, 315, 314), (423, 287, 414, 430), (406, 264, 412, 428), (288, 422, 339, 425), (255, 259, 305, 401), (254, 408, 428, 412), (400, 409, 253, 401), (433, 448, 449, 434), (422, 344, 329, 339), (265, 405, 431, 404), (430, 429, 424, 423), (417, 275, 404, 431), (233, 232, 165, 164), (163, 162, 411, 183), (233, 247, 248, 234), (163, 182, 199, 164), (244, 243, 151, 150), (149, 148, 410, 153), (244, 258, 260, 245), (149, 152, 180, 150), (249, 240, 242, 250), (156, 155, 181, 160), (231, 230, 267, 241), (278, 266, 404, 308), (249, 237, 161, 160), (156, 159, 402, 157), (237, 236, 218, 161), (263, 262, 239, 238), (229, 219, 222, 273), (216, 200, 201, 217), (226, 225, 187, 186), (272, 268, 228, 227), (226, 229, 273, 227), (272, 271, 398, 275), (220, 224, 270, 221), (289, 269, 414, 290), (205, 213, 210, 194), (280, 286, 215, 214), (203, 202, 313, 207), (283, 312, 425, 284), (204, 206, 208, 281), (189, 188, 223, 193), (205, 204, 281, 214), (280, 279, 418, 287), (196, 209, 210, 197), (278, 307, 242, 241), (167, 177, 403, 168), (196, 195, 442, 211), (283, 282, 208, 207), (263, 306, 397, 264), (212, 191, 190, 426), (158, 169, 168, 403), (289, 277, 222, 221), (274, 261, 412, 304), (252, 251, 248, 246), (171, 174, 187, 172), (252, 255, 401, 253), (184, 154, 153, 410), (257, 176, 175, 413), (216, 185, 415, 256), (274, 259, 260, 235), (264, 397, 304, 412), (418, 290, 414, 287), (167, 166, 218, 178), (275, 398, 308, 404), (189, 192, 426, 190), (171, 170, 413, 175), (339, 338, 284, 425), (450, 451, 437, 444), (395, 438, 452, 440), (453, 454, 455, 138), (453, 138, 137, 456), (457, 105, 455, 454), (458, 459, 373, 372), (460, 461, 459, 458), (462, 134, 106, 463), (454, 453, 464, 465), (466, 462, 467, 375), (463, 106, 105, 457), (371, 90, 89, 466), (374, 110, 109, 384), (112, 111, 56, 55), (83, 128, 112, 55), (125, 116, 95, 126), (111, 108, 81, 56), (115, 129, 71, 70), (116, 115, 70, 95), (73, 72, 48, 47), (120, 130, 468, 465), (119, 73, 47, 86), (469, 470, 434, 449), (92, 469, 449, 471), (435, 434, 470, 94), (472, 450, 444, 473), (93, 473, 444, 443), (78, 92, 471, 370), (440, 452, 474, 475), (94, 93, 443, 435), (396, 440, 475, 476), (195, 188, 191, 442), (477, 478, 479, 480), (481, 482, 483, 484), (485, 486, 482, 487), (11, 488, 489, 12), (482, 481, 490, 487), (487, 490, 488, 11), (485, 14, 477, 491), (486, 485, 491, 492), (14, 485, 487, 11), (14, 13, 478, 477), (493, 494, 479, 16), (495, 496, 497, 498), (499, 495, 498, 500), (12, 489, 497, 15), (500, 498, 488, 490), (486, 492, 501, 502), (484, 500, 490, 481), (492, 491, 503, 501), (16, 479, 478, 13), (502, 483, 482, 486), (498, 497, 489, 488), (480, 503, 491, 477), (504, 505, 506, 507), (508, 509, 505, 504), (510, 511, 512, 513), (514, 515, 511, 510), (516, 517, 518, 519), (513, 520, 521, 522), (523, 524, 507, 506), (520, 513, 512, 525), (515, 514, 526, 527), (528, 529, 530, 531), (526, 532, 8, 527), (533, 534, 523, 535), (493, 536, 537, 494), (538, 539, 540, 541), (537, 539, 538, 494), (542, 543, 494, 538), (544, 545, 546, 547), (548, 549, 550, 551), (552, 553, 554, 555), (556, 557, 558, 544), (552, 559, 560, 561), (559, 552, 555, 562), (546, 563, 564, 565), (563, 566, 567, 568), (569, 553, 570, 571), (545, 572, 573, 566), (574, 575, 560, 559), (576, 577, 578, 579), (569, 571, 580, 581), (546, 565, 582, 547), (574, 583, 582, 575), (581, 580, 584, 585), (586, 587, 588, 589), (590, 555, 554, 591), (480, 479, 494, 543), (502, 501, 590, 592), (593, 594, 595, 596), (587, 597, 598, 588), (597, 599, 600, 598), (596, 586, 589, 601), (593, 602, 603, 604), (604, 605, 606, 607), (553, 552, 561, 570), (608, 609, 610, 541), (583, 610, 547, 582), (611, 612, 613, 614), (615, 616, 613, 612), (615, 512, 511, 616), (527, 614, 613, 515), (613, 616, 511, 515), (581, 617, 618, 569), (553, 569, 618, 554), (585, 619, 617, 581), (612, 611, 565, 564), (620, 602, 601, 621), (620, 622, 623, 624), (625, 621, 601, 589), (615, 612, 564, 626), (549, 548, 627, 628), (629, 630, 631, 632), (633, 634, 635, 636), (637, 638, 639, 640), (641, 642, 540, 643), (644, 645, 646, 647), (648, 649, 650, 651), (125, 107, 110, 376), (122, 121, 459, 461), (652, 653, 654, 655), (656, 657, 658, 659), (80, 76, 79, 476), (660, 661, 662, 663), (664, 665, 666, 667), (668, 669, 670, 671), (136, 96, 99, 672), (673, 674, 669, 668), (675, 676, 677, 678), (679, 98, 638, 637), (680, 681, 682, 683), (662, 684, 685, 663), (668, 686, 687, 673), (688, 685, 689, 690), (627, 691, 692, 628), (693, 654, 653, 694), (694, 653, 695, 696), (697, 646, 645, 698), (698, 645, 699, 700), (701, 702, 703, 704), (705, 706, 701, 704), (647, 687, 686, 644), (644, 686, 707, 708), (688, 669, 674, 709), (710, 711, 712, 713), (655, 704, 703, 652), (652, 703, 142, 714), (715, 716, 717, 718), (719, 720, 721, 722), (723, 724, 725, 726), (727, 728, 729, 730), (731, 732, 733, 734), (735, 736, 737, 738), (739, 725, 724, 740), (741, 742, 743, 744), (726, 745, 746, 723), (747, 748, 749, 750), (740, 717, 716, 739), (751, 752, 753, 754), (755, 756, 746, 745), (757, 758, 759, 760), (734, 761, 762, 731), (763, 764, 765, 766), (718, 767, 768, 715), (769, 770, 771, 772), (773, 762, 761, 774), (775, 776, 777, 778), (779, 768, 767, 780), (781, 782, 783, 784), (785, 786, 733, 732), (787, 788, 789, 790), (752, 769, 772, 753), (742, 747, 750, 743), (789, 763, 766, 790), (728, 751, 754, 729), (759, 727, 730, 760), (720, 741, 744, 721), (775, 791, 756, 774), (776, 735, 738, 777), (782, 719, 722, 783), (764, 792, 793, 765), (770, 794, 795, 771), (781, 796, 786, 780), (797, 798, 744, 743), (799, 800, 750, 749), (801, 798, 667, 666), (802, 803, 804, 805), (806, 807, 659, 658), (808, 809, 651, 650), (806, 804, 778, 777), (808, 810, 784, 783), (811, 812, 810, 813), (801, 809, 722, 721), (797, 800, 713, 712), (814, 807, 738, 737), (711, 664, 667, 712), (660, 710, 713, 815), (686, 668, 671, 707), (816, 684, 694, 696), (653, 652, 714, 695), (645, 644, 708, 699), (657, 817, 805, 658), (649, 818, 813, 650), (139, 702, 698, 700), (665, 648, 651, 666), (669, 688, 690, 670), (705, 656, 659, 819), (820, 821, 822, 823), (824, 825, 826, 827), (823, 828, 829, 820), (820, 829, 830, 821), (831, 832, 833, 834), (831, 835, 836, 832), (831, 837, 830, 835), (831, 834, 838, 837), (827, 826, 836, 835), (827, 835, 830, 829), (839, 837, 838, 840), (839, 821, 830, 837), (841, 842, 843, 844), (845, 846, 840, 838), (839, 840, 846, 847), (838, 834, 848, 845), (146, 145, 832, 836), (847, 822, 821, 839), (834, 833, 849, 848), (145, 849, 833, 832), (827, 829, 828, 824), (825, 146, 836, 826), (850, 851, 22, 20), (20, 19, 852, 853), (18, 17, 854, 855), (17, 21, 856, 854), (21, 23, 857, 856), (23, 25, 858, 857), (859, 860, 26, 24), (861, 862, 700, 699), (25, 27, 863, 858), (864, 30, 38, 865), (141, 866, 714, 142), (859, 851, 671, 670), (867, 868, 869, 870), (867, 853, 852, 868), (29, 871, 872, 39), (873, 872, 696, 695), (874, 860, 690, 689), (861, 875, 853, 867), (876, 140, 862, 870), (850, 875, 708, 707), (877, 878, 879, 880), (877, 881, 882, 878), (842, 883, 884, 843), (877, 880, 885, 886), (887, 888, 889, 890), (891, 892, 893, 63), (892, 894, 895, 893), (887, 890, 896, 897), (565, 611, 575, 582), (898, 899, 514, 510), (900, 901, 843, 884), (901, 902, 844, 843), (898, 510, 513, 522), (0, 903, 904, 905), (3, 906, 907, 908), (3, 2, 909, 906), (1, 0, 905, 910), (911, 912, 913, 914), (915, 916, 917, 918), (916, 919, 920, 917), (911, 914, 921, 922), (32, 31, 917, 920), (31, 35, 918, 917), (923, 876, 870, 869), (873, 866, 33, 40), (924, 925, 926, 927), (928, 929, 857, 858), (929, 930, 856, 857), (924, 927, 931, 932), (933, 934, 62, 935), (933, 927, 926, 934), (933, 936, 931, 927), (933, 935, 885, 936), (144, 937, 849, 145), (938, 881, 822, 847), (877, 886, 828, 823), (939, 940, 846, 845), (941, 905, 904, 942), (941, 943, 910, 905), (941, 580, 571, 943), (472, 84, 54, 474), (54, 53, 475, 474), (114, 113, 944, 945), (946, 127, 75, 947), (53, 80, 476, 475), (91, 77, 126, 95), (117, 376, 375, 467), (109, 114, 945, 384), (948, 949, 950, 951), (948, 914, 913, 949), (948, 952, 921, 914), (948, 951, 896, 952), (953, 954, 907, 906), (895, 955, 956, 893), (953, 906, 909, 955), (102, 136, 672, 103), (97, 96, 455, 105), (457, 454, 465, 468), (453, 456, 947, 464), (97, 104, 638, 98), (104, 133, 639, 638), (462, 463, 957, 467), (463, 457, 468, 957), (823, 822, 881, 877), (958, 935, 62, 61), (958, 886, 885, 935), (462, 466, 89, 134), (959, 960, 961, 962), (963, 951, 950, 964), (963, 897, 896, 951), (894, 959, 962, 895), (965, 966, 50, 49), (967, 968, 888, 887), (969, 970, 889, 888), (875, 861, 699, 708), (91, 69, 469, 92), (69, 68, 470, 469), (130, 118, 957, 468), (118, 117, 467, 957), (68, 85, 94, 470), (46, 45, 473, 93), (75, 74, 464, 947), (129, 119, 86, 71), (133, 88, 383, 639), (100, 971, 972, 123), (458, 372, 384, 945), (973, 974, 461, 460), (566, 573, 975, 567), (572, 545, 544, 558), (563, 568, 626, 564), (976, 10, 9, 977), (976, 611, 614, 10), (976, 560, 575, 611), (976, 977, 561, 560), (379, 978, 979, 980), (378, 377, 981, 6), (379, 980, 982, 380), (626, 525, 512, 615), (568, 983, 525, 626), (7, 6, 981, 984), (5, 4, 985, 9), (4, 1, 910, 985), (7, 984, 909, 2), (986, 987, 979, 978), (986, 988, 989, 987), (8, 10, 614, 527), (990, 977, 9, 985), (990, 570, 561, 977), (990, 943, 571, 570), (990, 985, 910, 943), (966, 991, 884, 50), (966, 992, 993, 991), (966, 965, 679, 992), (124, 123, 972, 66), (121, 131, 373, 459), (946, 973, 460, 944), (460, 458, 945, 944), (875, 850, 20, 853), (377, 381, 64, 981), (382, 994, 640, 386), (382, 380, 982, 994), (995, 637, 640, 994), (995, 992, 679, 637), (995, 996, 993, 992), (995, 994, 982, 996), (997, 996, 982, 980), (997, 998, 993, 996), (997, 987, 989, 998), (860, 874, 28, 26), (997, 980, 979, 987), (956, 984, 981, 64), (956, 955, 909, 984), (962, 953, 955, 895), (999, 900, 884, 991), (999, 998, 989, 988), (999, 991, 993, 998), (901, 900, 899, 898), (1000, 1001, 1002, 1003), (1000, 880, 879, 1001), (1000, 936, 885, 880), (1000, 1003, 931, 936), (1004, 1005, 1006, 1007), (1004, 890, 889, 1005), (1004, 952, 896, 890), (1004, 1007, 921, 952), (1008, 1009, 1006, 1005), (1010, 934, 926, 1011), (1010, 1012, 62, 934), (970, 1008, 1005, 889), (38, 37, 1013, 865), (37, 32, 920, 1013), (1014, 1015, 855, 854), (1016, 1003, 1002, 1017), (1016, 932, 931, 1003), (930, 1014, 854, 856), (864, 1018, 1019, 863), (1019, 928, 858, 863), (1020, 1011, 926, 925), (1009, 1021, 1022, 1006), (1023, 1024, 865, 1013), (1025, 1007, 1006, 1022), (1025, 922, 921, 1007), (919, 1023, 1013, 920), (938, 1026, 882, 881), (1027, 939, 845, 848), (824, 828, 886, 958), (958, 61, 825, 824), (52, 103, 672, 49), (1028, 967, 887, 897), (46, 85, 86, 47), (74, 120, 465, 464), (131, 87, 90, 373), (374, 371, 466, 375), (872, 873, 40, 39), (79, 369, 396, 476), (965, 49, 672, 99), (99, 98, 679, 965), (974, 101, 122, 461), (816, 871, 874, 689), (383, 386, 640, 639), (851, 859, 24, 22), (866, 141, 34, 33), (65, 132, 124, 66), (968, 967, 892, 891), (969, 1029, 1030, 1031), (381, 385, 65, 64), (1032, 1028, 897, 963), (135, 385, 386, 383), (1033, 1032, 963, 964), (1032, 1033, 960, 959), (967, 1028, 894, 892), (937, 1027, 848, 849), (1028, 1032, 959, 894), (883, 147, 50, 884), (940, 938, 847, 846), (61, 42, 146, 825), (866, 873, 695, 714), (1034, 841, 844, 1035), (841, 1034, 940, 939), (1024, 1023, 1025, 1022), (916, 915, 912, 911), (1014, 930, 932, 1016), (1023, 919, 922, 1025), (930, 929, 924, 932), (1021, 1018, 1024, 1022), (919, 916, 911, 922), (929, 928, 925, 924), (928, 1019, 1020, 925), (1015, 1014, 1016, 1017), (1036, 1037, 730, 729), (1038, 1039, 1040, 1041), (1042, 1043, 1044, 1045), (1046, 1047, 754, 753), (1048, 1049, 766, 765), (1050, 1051, 1052, 1053), (1054, 1055, 772, 771), (1047, 1036, 729, 754), (1056, 1057, 1058, 1059), (1049, 1060, 790, 766), (1061, 1062, 1063, 1064), (1065, 1066, 1038, 1041), (1067, 1054, 771, 795), (787, 1068, 1067, 795), (757, 1069, 1070, 793), (1037, 1071, 760, 730), (1072, 1073, 1074, 1075), (1062, 1076, 1077, 1063), (1076, 1078, 1079, 1077), (1080, 1081, 1061, 1064), (1070, 1048, 765, 793), (1080, 1082, 1083, 1058), (1084, 1085, 1045, 1044), (1086, 1087, 1088, 1089), (1090, 1091, 1092, 1093), (1094, 1095, 1096, 1097), (1098, 1095, 1075, 1074), (1099, 1097, 1100, 1101), (1086, 1102, 1103, 1104), (1105, 1106, 1107, 1108), (1104, 1103, 1109, 1110), (1111, 1112, 1113, 1056), (1090, 1084, 1044, 1043), (1114, 1087, 1110, 1109), (1108, 1107, 1115, 1116), (1117, 1118, 1052, 1051), (1119, 1120, 1100, 1121), (1091, 1085, 1115, 1092), (1122, 1123, 1124, 1125), (1106, 1126, 1127, 1107), (1128, 1129, 1130, 1131), (1118, 1120, 1053, 1052), (1102, 1114, 1109, 1103), (1132, 1126, 1131, 1130), (1133, 1134, 1135, 1136), (1046, 1055, 1113, 1137), (1094, 1138, 1073, 1072), (1139, 1140, 1141, 1136), (1142, 1112, 1123, 1143), (1142, 1144, 1145, 1137), (1134, 1144, 1146, 1135), (1083, 1147, 1059, 1058), (1148, 1149, 1041, 1040), (1147, 1083, 1149, 1148), (1065, 1150, 1077, 1079), (1150, 1082, 1063, 1077), (941, 942, 584, 580), (559, 562, 542, 574), (1081, 1068, 1060, 1061), (1047, 1046, 1137, 1145), (1036, 1047, 1145, 1151), (1054, 1067, 1057, 1056), (1049, 1048, 1076, 1062), (1071, 1037, 1039, 1038), (1055, 1054, 1056, 1113), (1037, 1036, 1151, 1039), (1055, 1046, 753, 772), (1060, 1049, 1062, 1061), (1066, 1069, 1071, 1038), (1048, 1070, 1078, 1076), (1108, 1152, 1153, 1154), (1132, 1105, 1108, 1154), (1155, 1093, 1092, 1096), (1156, 1157, 1158, 1159), (1155, 1159, 1158, 1093), (1157, 1152, 1108, 1116), (1138, 1098, 1074, 1073), (1119, 1117, 1051, 1050), (1101, 1160, 1161, 1099), (1162, 1163, 1164, 1165), (1162, 1165, 1121, 1166), (1164, 1160, 1101, 1165), (1167, 1163, 1162, 1089), (1168, 1167, 1089, 1088), (1147, 1169, 1170, 1059), (1153, 1171, 1127, 1154), (1139, 1172, 1163, 1167), (1173, 1133, 1136, 1141), (1146, 1174, 1172, 1135), (1106, 1105, 1129, 1128), (1126, 1106, 1128, 1131), (1126, 1132, 1154, 1127), (1105, 1132, 1130, 1129), (1091, 1090, 1043, 1042), (1085, 1084, 1116, 1115), (1095, 1098, 1155, 1096), (1084, 1090, 1093, 1116), (1120, 1118, 1101, 1100), (1087, 1086, 1104, 1110), (1085, 1091, 1042, 1045), (1138, 1094, 1097, 1099), (1095, 1094, 1072, 1075), (1098, 1138, 1099, 1155), (1117, 1119, 1121, 1165), (1120, 1119, 1050, 1053), (1087, 1114, 1166, 1088), (1118, 1117, 1165, 1101), (1114, 1102, 1162, 1166), (1102, 1086, 1089, 1162), (1156, 1122, 1152, 1157), (1174, 1156, 1159, 1161), (1125, 1175, 1171, 1153), (1140, 1139, 1167, 1168), (1172, 1174, 1164, 1163), (1164, 1174, 1161, 1160), (1172, 1139, 1136, 1135), (1099, 1161, 1159, 1155), (1171, 1176, 1107, 1127), (1157, 1116, 1093, 1158), (1122, 1125, 1153, 1152), (1174, 1146, 1143, 1156), (1170, 1111, 1056, 1059), (1156, 1143, 1123, 1122), (1124, 1177, 1175, 1125), (1166, 1178, 1168, 1088), (1176, 1092, 1115, 1107), (1179, 1096, 1092, 1176), (1180, 1097, 1096, 1179), (1112, 1111, 1124, 1123), (1134, 1133, 1039, 1151), (1112, 1142, 1137, 1113), (1144, 1142, 1143, 1146), (1144, 1134, 1151, 1145), (1141, 1181, 1182, 1173), (1133, 1173, 1040, 1039), (1111, 1170, 1177, 1124), (1180, 1178, 1166), (1097, 1180, 1121), (1180, 1166, 1121), (1097, 1121, 1100), (1175, 1183, 1176, 1171), (1183, 1184, 1179, 1176), (1184, 1185, 1180, 1179), (1185, 1186, 1178, 1180), (1182, 1169, 1147, 1148), (1184, 1183, 1187, 1188), (1186, 1185, 1189, 1181), (1169, 1187, 1177, 1170), (1183, 1175, 1177, 1187), (1186, 1140, 1168, 1178), (1181, 1141, 1140, 1186), (1188, 1189, 1185, 1184), (1182, 1148, 1040, 1173), (1187, 1181, 1189, 1188), (1181, 1187, 1169, 1182), (1190, 1191, 726, 725), (1192, 1193, 739, 716), (1194, 1195, 758, 792), (1196, 1197, 731, 762), (1198, 1199, 715, 768), (1200, 1201, 788, 794), (1199, 1192, 716, 715), (1197, 1202, 732, 731), (1193, 1190, 725, 739), (1191, 1203, 745, 726), (1194, 1196, 762, 773), (1200, 1198, 768, 779), (1204, 812, 814, 737), (798, 801, 721, 744), (1205, 803, 799, 749), (800, 797, 743, 750), (810, 808, 650, 813), (809, 808, 783, 722), (804, 806, 658, 805), (800, 799, 815, 713), (807, 806, 777, 738), (798, 797, 712, 667), (807, 814, 819, 659), (809, 801, 666, 651), (1206, 1207, 1208, 1209), (587, 586, 1210, 1211), (1212, 1213, 1214, 1215), (533, 1216, 1217, 1218), (1219, 1220, 1221, 1222), (642, 641, 1223, 1224), (1225, 1206, 1209, 1226), (555, 590, 1227, 562), (595, 1228, 1211, 1210), (1229, 591, 554, 618), (617, 1230, 1229, 618), (1231, 1232, 1233, 1226), (1234, 1231, 1226, 1209), (1235, 1236, 1237, 1238), (1239, 548, 551, 1240), (1241, 1242, 633, 636), (1241, 1243, 1244, 1245), (1246, 691, 681, 1247), (1248, 1249, 1250, 1251), (1252, 606, 1253, 1254), (1255, 1256, 1252, 1254), (1257, 1258, 1259, 1260), (548, 1239, 682, 627), (1261, 592, 590, 591), (16, 15, 1262, 493), (677, 692, 1263, 678), (1264, 1265, 1245, 1266), (543, 1227, 503, 480), (583, 574, 542, 538), (1267, 1268, 1269, 1270), (1271, 1272, 1251, 1250), (634, 633, 1273, 1274), (596, 601, 602, 593), (1275, 1276, 1256, 1255), (1277, 1278, 635, 1279), (1280, 1221, 1220, 1281), (605, 499, 500, 484), (1282, 1283, 1240, 1284), (681, 680, 1285, 1247), (1286, 1287, 1288, 1289), (1261, 1290, 1254, 1253), (1291, 634, 1274, 1292), (1217, 1248, 1251, 1218), (1291, 629, 632, 1279), (1286, 1293, 1294, 1295), (1296, 1297, 1298, 1273), (1299, 1300, 1292, 1301), (1302, 1303, 1230, 1304), (630, 551, 550, 631), (1292, 1274, 1305, 1301), (1306, 1239, 1240, 1283), (1274, 1273, 1298, 1305), (1307, 1299, 1301, 1308), (1309, 1218, 1251, 1272), (1310, 1221, 1311, 1312), (1313, 1314, 1315, 1316), (1317, 1318, 1319, 1311), (1269, 1320, 1321, 1270), (1312, 1322, 1323, 1324), (1325, 506, 505, 1326), (1327, 1328, 508, 504), (1329, 1330, 516, 1331), (1332, 1333, 507, 524), (1221, 1280, 530, 1311), (534, 533, 1218, 1309), (1315, 1334, 1335, 1316), (1336, 1216, 1325, 1326), (1249, 1337, 1224, 1250), (1338, 1339, 678, 1263), (1340, 1295, 1247, 1285), (1248, 1217, 1341, 1342), (1246, 1294, 1338, 1263), (1322, 1312, 1311, 1319), (506, 1325, 535, 523), (1327, 1333, 1322, 1319), (495, 624, 623, 496), (597, 587, 1211, 1343), (1344, 1225, 1226, 1233), (1345, 1346, 1235, 1238), (509, 1347, 1326, 505), (1290, 1303, 1255, 1254), (1244, 1348, 1266, 1245), (1230, 617, 619, 1304), (1349, 1350, 1342, 1341), (1351, 1257, 1260, 1352), (1353, 1354, 1355, 1356), (1357, 1358, 1359, 1268), (1355, 1360, 1361, 1356), (1228, 1362, 1343, 1211), (1336, 1363, 1349, 1341), (1364, 1365, 1366, 556), (1367, 1368, 1361, 1360), (529, 1317, 1311, 530), (1351, 1352, 1369, 1370), (1371, 1372, 1373, 1374), (517, 1375, 1376, 518), (1331, 516, 519, 1377), (1372, 1376, 1378, 1373), (1379, 1330, 531, 530), (1380, 1381, 1382, 1383), (1373, 1370, 1369, 1374), (1223, 1271, 1250, 1224), (1384, 1310, 1312, 1324), (541, 540, 642, 608), (1364, 1385, 1386, 1365), (1387, 1385, 608, 642), (1388, 676, 641, 643), (1383, 1389, 1390, 1391), (1376, 1372, 1382, 518), (1372, 1371, 1392, 1382), (1391, 1390, 1368, 1367), (1389, 1383, 1382, 1392), (1391, 1367, 1393, 1394), (1383, 1391, 1394, 1380), (1381, 519, 518, 1382), (1394, 1393, 1395, 1396), (1397, 1398, 1381, 1380), (1380, 1394, 1396, 1397), (1330, 1329, 1399, 531), (1400, 528, 531, 1399), (1398, 1377, 519, 1381), (1401, 1402, 1285, 680), (1301, 1305, 1403, 1308), (1305, 1298, 1404, 1403), (1405, 1306, 1283, 1406), (1340, 1285, 1402, 1407), (1287, 1408, 1409, 1288), (680, 683, 1410, 1401), (1411, 1406, 1283, 1282), (1297, 1412, 1404, 1298), (1413, 549, 628, 1414), (1300, 1299, 1282, 1284), (543, 542, 562, 1227), (1415, 1416, 631, 550), (549, 1413, 1415, 550), (1306, 1405, 1410, 683), (630, 629, 1300, 1284), (1299, 1307, 1411, 1282), (625, 1234, 1209, 1208), (1416, 1417, 632, 631), (632, 1417, 1277, 1279), (1207, 1418, 1419, 1208), (1420, 1421, 1416, 1415), (1421, 1418, 1417, 1416), (539, 537, 643, 540), (1213, 1422, 1423, 1214), (599, 597, 1343, 1424), (1362, 1425, 1424, 1343), (1294, 1246, 1247, 1295), (1422, 594, 607, 1423), (538, 541, 610, 583), (621, 625, 1208, 1419), (586, 596, 595, 1210), (15, 497, 496, 1262), (624, 603, 602, 620), (1232, 1231, 598, 600), (605, 1426, 1253, 606), (1231, 1234, 588, 598), (634, 1291, 1279, 635), (1265, 1293, 1427, 1245), (629, 1291, 1292, 1300), (551, 630, 1284, 1240), (1296, 1242, 1427, 1289), (691, 1246, 1263, 692), (691, 627, 682, 681), (709, 663, 685, 688), (1422, 1213, 1362, 1228), (594, 1422, 1228, 595), (1213, 1212, 1425, 1362), (604, 607, 594, 593), (605, 604, 603, 499), (1350, 1359, 1428, 1342), (1234, 625, 589, 588), (621, 1419, 622, 620), (1357, 1429, 1430, 1431), (1429, 1357, 1268, 1267), (1428, 1249, 1248, 1342), (1276, 1215, 1214, 1256), (1256, 1214, 1423, 1252), (603, 624, 495, 499), (1387, 642, 1224, 1337), (1387, 1432, 1386, 1385), (1433, 1365, 1386, 1432), (1252, 1423, 607, 606), (1430, 1434, 1366, 1431), (609, 544, 547, 610), (545, 566, 563, 546), (1435, 1436, 1437, 1438), (983, 568, 567, 1439), (1324, 1272, 1271, 1384), (1318, 1317, 1360, 1355), (1354, 1328, 1318, 1355), (1347, 509, 1334, 1315), (1350, 1349, 1320, 1269), (1440, 1358, 1433, 1432), (1314, 1363, 1347, 1315), (1317, 529, 1367, 1360), (529, 528, 1393, 1367), (556, 1366, 1434, 557), (528, 1400, 1395, 1393), (1359, 1350, 1269, 1268), (1365, 1433, 1431, 1366), (1358, 1357, 1431, 1433), (609, 608, 1385, 1364), (556, 544, 609, 1364), (1216, 533, 535, 1325), (1314, 1313, 1321, 1320), (1328, 1327, 1319, 1318), (1333, 1332, 1323, 1322), (1354, 1353, 1441, 1442), (1333, 1327, 504, 507), (1216, 1336, 1341, 1217), (1328, 1354, 1442, 508), (1443, 1219, 1266, 1348), (1363, 1314, 1320, 1349), (1363, 1336, 1326, 1347), (1358, 1440, 1428, 1359), (1243, 1346, 1258, 1244), (1287, 1286, 1295, 1340), (1242, 1296, 1273, 633), (1293, 1265, 1338, 1294), (1440, 1337, 1249, 1428), (1297, 1296, 1289, 1288), (1242, 1241, 1245, 1427), (1337, 1440, 1432, 1387), (1219, 1443, 1444, 1220), (1265, 1264, 1339, 1338), (1239, 1306, 683, 682), (1346, 1345, 1259, 1258), (1293, 1286, 1289, 1427), (1412, 1297, 1288, 1409), (1408, 1287, 1340, 1407), (1264, 1222, 1445, 1339), (692, 677, 1414, 628), (1221, 1310, 1445, 1222), (523, 534, 1332, 524), (1330, 1379, 517, 516), (1446, 1379, 530, 1280), (1375, 517, 1379, 1446), (1446, 1280, 1281, 1375), (1447, 1448, 635, 1278), (1375, 1281, 1378, 1376), (1370, 1444, 1443, 1351), (1388, 536, 1449, 1414), (1348, 1244, 1258, 1257), (1443, 1348, 1257, 1351), (1222, 1264, 1266, 1219), (1220, 1444, 1378, 1281), (1444, 1370, 1373, 1378), (1272, 1324, 1323, 1309), (1309, 1323, 1332, 534), (1310, 1384, 675, 1445), (1223, 675, 1384, 1271), (1339, 1445, 675, 678), (536, 493, 1262, 1449), (592, 1426, 483, 502), (676, 675, 1223, 641), (592, 1261, 1253, 1426), (501, 503, 1227, 590), (1290, 1261, 591, 1229), (1303, 1302, 1275, 1255), (1303, 1290, 1229, 1230), (1420, 1450, 496, 623), (536, 1388, 643, 537), (484, 483, 1426, 605), (1441, 1335, 1334, 1442), (1442, 1334, 509, 508), (420, 448, 433, 336), (387, 389, 309, 308), (1451, 367, 370, 471), (448, 419, 361, 1451), (360, 367, 1451, 361), (108, 111, 114, 109), (449, 448, 1451, 471), (862, 861, 867, 870), (96, 136, 138, 455), (971, 60, 1452, 972), (1453, 1452, 60, 59), (448, 420, 445, 419), (956, 64, 63, 893), (116, 125, 376, 117), (860, 859, 670, 690), (851, 850, 707, 671), (80, 53, 56, 81), (129, 115, 118, 130), (62, 1012, 1031, 43), (1031, 1030, 44, 43), (842, 841, 939, 1027), (978, 1454, 532, 986), (883, 842, 1027, 937), (378, 1454, 978, 379), (58, 57, 41, 44), (59, 58, 44, 1030), (57, 67, 143, 41), (146, 42, 41, 143), (1029, 1453, 59, 1030), (67, 147, 144, 143), (147, 883, 937, 144), (526, 988, 986, 532), (1, 4, 7, 2), (532, 1454, 5, 8), (903, 0, 3, 908), (1454, 378, 6, 5), (576, 525, 983, 1439), (1438, 1437, 1455, 1456), (1457, 940, 1034, 1456), (1456, 1455, 1458, 1457), (902, 901, 898, 522), (1459, 938, 940, 1457), (1460, 902, 522, 521), (1457, 1458, 1461, 1459), (938, 1459, 1461, 1026), (899, 988, 526, 514), (988, 899, 900, 999), (1456, 1034, 1035, 1438), (1438, 1035, 1460, 1435), (844, 902, 1460, 1035), (577, 576, 1439, 1462), (975, 1462, 1439, 567), (525, 576, 579, 520), (521, 1463, 1435, 1460), (1464, 1463, 579, 578), (1463, 1464, 1436, 1435), (1463, 521, 520, 579), (1449, 1450, 1413, 1414), (1450, 1449, 1262, 496), (676, 1388, 1414, 677), (1236, 1448, 1465, 1237), (1225, 1344, 1466, 1447), (1418, 1421, 622, 1419), (1207, 1206, 1278, 1277), (1206, 1225, 1447, 1278), (1450, 1420, 1415, 1413), (1418, 1207, 1277, 1417), (1421, 1420, 623, 622), (1448, 1447, 1466, 1465), (962, 961, 954, 953), (1448, 1236, 636, 635), (1243, 1241, 636, 1236), (1346, 1243, 1236, 1235), (439, 441, 1467, 1468), (346, 391, 1468, 1467), (1469, 446, 400, 399), (347, 346, 1467, 1469), (1469, 1467, 441, 446), (393, 347, 1469, 399), (399, 305, 304, 393), (1468, 451, 438, 439), (84, 83, 55, 54), (101, 100, 123, 122), (128, 127, 113, 112), (451, 450, 452, 438), (128, 83, 48, 72), (450, 472, 474, 452), (84, 472, 473, 45), (127, 946, 944, 113), (971, 100, 103, 52), (974, 973, 456, 137), (973, 946, 947, 456), (101, 974, 137, 102), (1018, 864, 865, 1024), (1018, 1021, 1020, 1019), (140, 139, 700, 862), (702, 139, 142, 703), (30, 29, 39, 38), (1066, 1065, 1079, 1078), (786, 785, 779, 780), (1452, 1453, 891, 63), (1029, 969, 888, 968), (1203, 1195, 755, 745), (30, 864, 863, 27), (1453, 1029, 968, 891), (1068, 787, 790, 1060), (1069, 757, 760, 1071), (871, 29, 28, 874), (1082, 1150, 1149, 1083), (756, 755, 773, 774), (758, 757, 793, 792), (1081, 1080, 1058, 1057), (1008, 970, 1012, 1010), (803, 1205, 778, 804), (972, 1452, 63, 66), (748, 791, 1205, 749), (1082, 1080, 1064, 1063), (140, 876, 34, 141), (970, 969, 1031, 1012), (803, 802, 815, 799), (736, 796, 1204, 737), (788, 787, 795, 794), (1068, 1081, 1057, 1067), (818, 706, 811, 813), (876, 923, 36, 34), (702, 701, 697, 698), (1150, 1065, 1041, 1149), (871, 816, 696, 872), (812, 1204, 784, 810), (1202, 1201, 785, 732), (684, 816, 689, 685), (684, 662, 693, 694), (817, 661, 802, 805), (1009, 1008, 1010, 1011), (812, 811, 819, 814), (1021, 1009, 1011, 1020), (1069, 1066, 1078, 1070), (451, 1468, 391, 437), (60, 971, 52, 51), (818, 649, 646, 697), (711, 710, 709, 674), (657, 656, 655, 654), (782, 781, 780, 767), (661, 660, 815, 802), (776, 775, 774, 761), (736, 735, 734, 733), (706, 705, 819, 811), (648, 665, 687, 647), (649, 648, 647, 646), (747, 742, 724, 723), (796, 781, 784, 1204), (796, 736, 733, 786), (656, 705, 704, 655), (710, 660, 663, 709), (1202, 1197, 763, 789), (817, 657, 654, 693), (665, 664, 673, 687), (664, 711, 674, 673), (661, 817, 693, 662), (741, 720, 717, 740), (706, 818, 697, 701), (791, 775, 778, 1205), (742, 741, 740, 724), (1196, 1194, 792, 764), (719, 782, 767, 718), (720, 719, 718, 717), (1195, 1194, 773, 755), (748, 747, 723, 746), (735, 776, 761, 734), (1195, 1203, 759, 758), (1197, 1196, 764, 763), (791, 748, 746, 756), (1201, 1202, 789, 788), (1192, 1199, 769, 752), (1190, 1193, 751, 728), (1201, 1200, 779, 785), (1193, 1192, 752, 751), (1199, 1198, 770, 769), (1203, 1191, 727, 759), (1191, 1190, 728, 727), (1198, 1200, 794, 770)])
me_female_body_basemesh.materials.append(mat_basemesh)
me_female_body_basemesh.use_remesh_preserve_volume = False
me_female_body_basemesh.use_remesh_preserve_attributes = False
me_female_body_basemesh.use_mirror_vertex_groups = False
me_female_body_basemesh.update()
me_plane = bpy.data.meshes.new('Plane')
me_plane.from_pydata([(1.0, 1.0, 0.0), (1.0, -1.0, 0.0), (-1.0, -1.0, 0.0), (-1.0, 1.0, 0.0)], [], [(0, 3, 2, 1)])
me_plane.materials.append(mat_material)
me_plane.use_remesh_preserve_volume = False
me_plane.use_remesh_preserve_attributes = False
me_plane.use_mirror_vertex_groups = False
me_plane.update()

# ---- objects
ob_female_body_basemesh = bpy.data.objects.new('female_body_basemesh', me_female_body_basemesh)
ob_ground_plane = bpy.data.objects.new('ground_plane', me_plane)
ob_empty = bpy.data.objects.new('Empty', None)
ob_spot_key = bpy.data.objects.new('spot_key', light_spot_002)
ob_spot_cool = bpy.data.objects.new('spot_cool', light_spot_001)
ob_spot_warm = bpy.data.objects.new('spot_warm', light_spot)
ob_camera = bpy.data.objects.new('Camera', cam_camera)

# ---- transforms, parenting, visibility, modifiers, constraints
ob_female_body_basemesh.location = (0.0, 0.0, 4.7)
ob_female_body_basemesh.rotation_euler = (6.283, -0.0, 0.0)
ob_female_body_basemesh.lineart.crease_threshold = 0.0
_m = ob_female_body_basemesh.modifiers.new('Mirror', 'MIRROR')
_m.use_clip = True
_m = ob_female_body_basemesh.modifiers.new('Subsurf', 'SUBSURF')
_m.uv_smooth = 'PRESERVE_CORNERS'
_m.quality = 2
_m.levels = 0
ob_ground_plane.location = (0.0, 0.0, 0.0)
ob_ground_plane.scale = (11.31, 11.31, 11.31)
ob_ground_plane.lineart.crease_threshold = 0.0
ob_empty.location = (0.0, 0.0, 3.675)
ob_empty.empty_image_offset = (0.0, 0.0)
ob_empty.lineart.crease_threshold = 0.0
ob_spot_key.location = (3.797, -11.28, 13.02)
ob_spot_key.lineart.crease_threshold = 0.0
_c = ob_spot_key.constraints.new('TRACK_TO'); _c.name = 'AutoTrack'
_c.target = ob_empty
ob_spot_cool.location = (11.35, -2.547, 10.83)
ob_spot_cool.lineart.crease_threshold = 0.0
_c = ob_spot_cool.constraints.new('TRACK_TO'); _c.name = 'AutoTrack'
_c.target = ob_empty
ob_spot_warm.location = (-6.323, -9.306, 9.909)
ob_spot_warm.lineart.crease_threshold = 0.0
_c = ob_spot_warm.constraints.new('TRACK_TO'); _c.name = 'AutoTrack'
_c.target = ob_empty
ob_camera.location = (3.473, -7.867, 7.624)
ob_camera.rotation_euler = (1.18, 2.642e-16, 0.4157)
ob_camera.lock_rotations_4d = False
ob_camera.empty_display_type = 'ARROWS'
ob_camera.color = (0.0, 0.0, 0.0, 0.0)
ob_camera.display_type = 'WIRE'
ob_camera.lineart.crease_threshold = 0.0

# ---- collection membership
col_collection_1.objects.link(ob_female_body_basemesh)
col_collection_2.objects.link(ob_ground_plane)
col_collection_2.objects.link(ob_empty)
col_collection_2.objects.link(ob_spot_key)
col_collection_2.objects.link(ob_spot_cool)
col_collection_2.objects.link(ob_spot_warm)
col_collection_2.objects.link(ob_camera)

# ---- scene / render settings (as saved in the file)
scene.camera = ob_camera
scene.frame_start = 1; scene.frame_end = 250; scene.frame_set(1)
scene.render.engine = 'BLENDER_EEVEE_NEXT'
scene.render.image_settings.color_mode = 'RGB'
scene.render.image_settings.compression = 90
scene.render.resolution_x = 800
scene.render.resolution_y = 800
scene.render.dither_intensity = 0.0
scene.render.bake_margin = 2
scene.render.bake_bias = 0.0
scene.cycles.use_denoising = False
scene.cycles.samples = 10
scene.cycles.sampling_pattern = 'TABULATED_SOBOL'
scene.cycles.light_sampling_threshold = 0.0
scene.cycles.use_adaptive_sampling = False
scene.cycles.use_light_tree = False
scene.cycles.blur_glossy = 0.0
scene.cycles.volume_bounces = 1
scene.cycles.pixel_filter_type = 'GAUSSIAN'
scene.cycles.sample_clamp_indirect = 0.0
scene.view_settings.view_transform = 'Standard'
bpy.context.view_layer.update()
